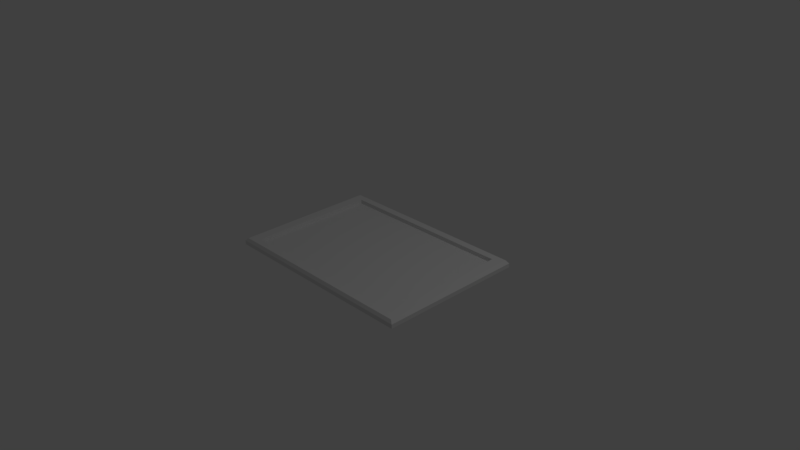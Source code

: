 # Source: bigFrame.blend  (saved by Blender 2.77.0; exported with 4.5.12 LTS)
import bpy
from mathutils import Matrix  # noqa: F401  (used for matrix-valued properties, if any)

bpy.ops.wm.read_factory_settings(use_empty=True)
scene = bpy.context.scene
scene.name = 'Scene'

# ---- collections
col_collection_1 = bpy.data.collections.new('Collection 1'); scene.collection.children.link(col_collection_1)

# ---- materials (node trees are filled in below, after node groups)
mat_material = bpy.data.materials.new('Material')
mat_material.alpha_threshold = 0.0
mat_material.use_transparent_shadow = False
mat_material.roughness = 0.5
mat_material.line_color = (0.0, 0.0, 0.0, 1.0)

# ---- material node trees

# ---- world
world_world = bpy.data.worlds.new('World'); scene.world = world_world
world_world.color = (0.05088, 0.05088, 0.05088)
world_world.use_sun_shadow = False
world_world.sun_shadow_jitter_overblur = 0.0
world_world.cycles.sampling_method = 'MANUAL'

# ---- cameras
cam_camera = bpy.data.cameras.new('Camera')
cam_camera.clip_end = 100.0
cam_camera.lens = 35.0
cam_camera.sensor_width = 32.0
cam_camera.sensor_height = 18.0
cam_camera.ortho_scale = 7.314
cam_camera.dof.focus_distance = 0.0
cam_camera.dof.aperture_fstop = 128.0

# ---- lights
light_lamp = bpy.data.lights.new('Lamp', 'POINT')
light_lamp.transmission_factor = 0.0
light_lamp.cutoff_distance = 30.0
light_lamp.energy = 100.0
light_lamp.shadow_buffer_clip_start = 1.001
light_lamp.shadow_soft_size = 0.1
light_lamp.shadow_maximum_resolution = 0.006
light_lamp.use_absolute_resolution = True

# ---- meshes
me_cube = bpy.data.meshes.new('Cube')
me_cube.from_pydata([(1.419, 1.0, 0.01967), (1.419, -1.0, 0.01967), (-1.419, -1.0, 0.01967), (-1.419, 1.0, 0.01967), (1.419, 1.0, -0.01967), (1.419, -1.0, -0.01967), (-1.419, -1.0, -0.01967), (-1.419, 1.0, -0.01967), (1.419, -5.96e-08, 0.01967), (2.538e-07, 1.0, 0.01967), (0.0, -1.0, 0.01967), (-1.419, 2.98e-07, 0.01967), (8.459e-08, 1.192e-07, 0.01967), (1.419, -0.5, 0.01967), (-0.7096, 1.0, 0.01967), (-0.7096, -1.0, 0.01967), (-1.419, 0.5, 0.01967), (1.419, 0.5, 0.01967), (0.7096, 1.0, 0.01967), (0.7096, -1.0, 0.01967), (-1.419, -0.5, 0.01967), (-0.7096, 2.086e-07, 0.01967), (0.7096, 2.98e-08, 0.01967), (1.692e-07, 0.5, 0.01967), (4.229e-08, -0.5, 0.01967), (0.7096, -0.5, 0.01967), (0.7096, 0.5, 0.01967), (-0.7096, 0.5, 0.01967), (-0.7096, -0.5, 0.01967), (1.419, -0.75, 0.01967), (-1.064, 1.0, 0.01967), (-1.064, -1.0, 0.01967), (-1.419, 0.75, 0.01967), (1.419, 0.25, 0.01967), (0.3548, 1.0, 0.01967), (0.3548, -1.0, 0.01967), (-1.419, -0.25, 0.01967), (-1.064, 2.533e-07, 0.01967), (0.3548, 7.451e-08, 0.01967), (2.115e-07, 0.75, 0.01967), (6.344e-08, -0.25, 0.01967), (1.419, -0.25, 0.01967), (-0.3548, 1.0, 0.01967), (-0.3548, -1.0, 0.01967), (-1.419, 0.25, 0.01967), (1.419, 0.75, 0.01967), (1.064, 1.0, 0.01967), (1.064, -1.0, 0.01967), (-1.419, -0.75, 0.01967), (-0.3548, 1.639e-07, 0.01967), (1.064, -1.49e-08, 0.01967), (1.269e-07, 0.25, 0.01967), (2.115e-08, -0.75, 0.01967), (0.3548, -0.5, 0.01967), (1.064, -0.5, 0.01967), (0.7096, -0.25, 0.01967), (0.7096, -0.75, 0.01967), (0.3548, 0.5, 0.01967), (1.064, 0.5, 0.01967), (0.7096, 0.75, 0.01967), (0.7096, 0.25, 0.01967), (-1.064, 0.5, 0.01967), (-0.3548, 0.5, 0.01967), (-0.7096, 0.75, 0.01967), (-0.7096, 0.25, 0.01967), (-1.064, -0.5, 0.01967), (-0.3548, -0.5, 0.01967), (-0.7096, -0.25, 0.01967), (-0.7096, -0.75, 0.01967), (-0.3548, -0.75, 0.01967), (-0.3548, -0.25, 0.01967), (-1.064, -0.25, 0.01967), (-0.3548, 0.25, 0.01967), (-0.3548, 0.75, 0.01967), (-1.064, 0.75, 0.01967), (1.064, 0.25, 0.01967), (1.064, 0.75, 0.01967), (0.3548, 0.75, 0.01967), (1.064, -0.75, 0.01967), (1.064, -0.25, 0.01967), (0.3548, -0.25, 0.01967), (0.3548, -0.75, 0.01967), (0.3548, 0.25, 0.01967), (-1.064, 0.25, 0.01967), (-1.064, -0.75, 0.01967), (1.419, -0.875, 0.01967), (-1.242, 1.0, 0.01967), (-1.242, -1.0, 0.01967), (-1.419, 0.875, 0.01967), (1.419, 0.125, 0.01967), (0.1774, 1.0, 0.01967), (0.1774, -1.0, 0.01967), (-1.419, -0.125, 0.01967), (-1.242, 2.757e-07, 0.01967), (0.1774, 9.686e-08, 0.01967), (2.326e-07, 0.875, 0.01967), (7.401e-08, -0.125, 0.01967), (1.419, -0.375, 0.01967), (-0.5322, 1.0, 0.01967), (-0.5322, -1.0, 0.01967), (-1.419, 0.375, 0.01967), (1.419, 0.625, 0.01967), (0.887, 1.0, 0.01967), (0.887, -1.0, 0.01967), (-1.419, -0.625, 0.01967), (-0.5322, 1.863e-07, 0.01967), (0.887, 7.451e-09, 0.01967), (1.48e-07, 0.375, 0.01967), (3.172e-08, -0.625, 0.01967), (0.1774, -0.5, 0.01967), (0.887, -0.5, 0.01967), (0.7096, -0.125, 0.01967), (0.7096, -0.625, 0.01967), (0.1774, 0.5, 0.01967), (0.887, 0.5, 0.01967), (0.7096, 0.875, 0.01967), (0.7096, 0.375, 0.01967), (-1.242, 0.5, 0.01967), (-0.5322, 0.5, 0.01967), (-0.7096, 0.875, 0.01967), (-0.7096, 0.375, 0.01967), (-1.242, -0.5, 0.01967), (-0.5322, -0.5, 0.01967), (-0.7096, -0.125, 0.01967), (-0.7096, -0.625, 0.01967), (1.419, -0.625, 0.01967), (-0.887, 1.0, 0.01967), (-0.887, -1.0, 0.01967), (-1.419, 0.625, 0.01967), (1.419, 0.375, 0.01967), (0.5322, 1.0, 0.01967), (0.5322, -1.0, 0.01967), (-1.419, -0.375, 0.01967), (-0.887, 2.31e-07, 0.01967), (0.5322, 5.215e-08, 0.01967), (1.903e-07, 0.625, 0.01967), (5.287e-08, -0.375, 0.01967), (1.419, -0.125, 0.01967), (-0.1774, 1.0, 0.01967), (-0.1774, -1.0, 0.01967), (-1.419, 0.125, 0.01967), (1.419, 0.875, 0.01967), (1.242, 1.0, 0.01967), (1.242, -1.0, 0.01967), (-1.419, -0.875, 0.01967), (-0.1774, 1.416e-07, 0.01967), (1.242, -3.725e-08, 0.01967), (1.057e-07, 0.125, 0.01967), (1.057e-08, -0.875, 0.01967), (0.5322, -0.5, 0.01967), (1.242, -0.5, 0.01967), (0.7096, -0.375, 0.01967), (0.7096, -0.875, 0.01967), (0.5322, 0.5, 0.01967), (1.242, 0.5, 0.01967), (0.7096, 0.625, 0.01967), (0.7096, 0.125, 0.01967), (-0.887, 0.5, 0.01967), (-0.1774, 0.5, 0.01967), (-0.7096, 0.625, 0.01967), (-0.7096, 0.125, 0.01967), (-0.887, -0.5, 0.01967), (-0.1774, -0.5, 0.01967), (-0.7096, -0.375, 0.01967), (-0.7096, -0.875, 0.01967), (-0.5322, -0.75, 0.01967), (-0.1774, -0.75, 0.01967), (-0.3548, -0.625, 0.01967), (-0.3548, -0.875, 0.01967), (-0.5322, -0.25, 0.01967), (-0.1774, -0.25, 0.01967), (-0.3548, -0.125, 0.01967), (-0.3548, -0.375, 0.01967), (-1.242, -0.25, 0.01967), (-0.887, -0.25, 0.01967), (-1.064, -0.125, 0.01967), (-1.064, -0.375, 0.01967), (-0.5322, 0.25, 0.01967), (-0.1774, 0.25, 0.01967), (-0.3548, 0.375, 0.01967), (-0.3548, 0.125, 0.01967), (-0.5322, 0.75, 0.01967), (-0.1774, 0.75, 0.01967), (-0.3548, 0.875, 0.01967), (-0.3548, 0.625, 0.01967), (-1.242, 0.75, 0.01967), (-0.887, 0.75, 0.01967), (-1.064, 0.875, 0.01967), (-1.064, 0.625, 0.01967), (0.887, 0.25, 0.01967), (1.242, 0.25, 0.01967), (1.064, 0.375, 0.01967), (1.064, 0.125, 0.01967), (0.887, 0.75, 0.01967), (1.242, 0.75, 0.01967), (1.064, 0.875, 0.01967), (1.064, 0.625, 0.01967), (0.1774, 0.75, 0.01967), (0.5322, 0.75, 0.01967), (0.3548, 0.875, 0.01967), (0.3548, 0.625, 0.01967), (0.887, -0.75, 0.01967), (1.242, -0.75, 0.01967), (1.064, -0.625, 0.01967), (1.064, -0.875, 0.01967), (0.887, -0.25, 0.01967), (1.242, -0.25, 0.01967), (1.064, -0.125, 0.01967), (1.064, -0.375, 0.01967), (0.1774, -0.25, 0.01967), (0.5322, -0.25, 0.01967), (0.3548, -0.125, 0.01967), (0.3548, -0.375, 0.01967), (0.1774, -0.75, 0.01967), (0.5322, -0.75, 0.01967), (0.3548, -0.625, 0.01967), (0.3548, -0.875, 0.01967), (0.1774, 0.25, 0.01967), (0.5322, 0.25, 0.01967), (0.3548, 0.375, 0.01967), (0.3548, 0.125, 0.01967), (-1.242, 0.25, 0.01967), (-0.887, 0.25, 0.01967), (-1.064, 0.375, 0.01967), (-1.064, 0.125, 0.01967), (-1.242, -0.75, 0.01967), (-0.887, -0.75, 0.01967), (-1.064, -0.625, 0.01967), (-1.064, -0.875, 0.01967), (-0.887, -0.875, 0.01967), (-0.887, -0.625, 0.01967), (-1.242, -0.625, 0.01967), (-0.887, 0.125, 0.01967), (-0.887, 0.375, 0.01967), (-1.242, 0.375, 0.01967), (0.5322, 0.125, 0.01967), (0.5322, 0.375, 0.01967), (0.1774, 0.375, 0.01967), (0.5322, -0.875, 0.01967), (0.5322, -0.625, 0.01967), (0.1774, -0.625, 0.01967), (0.5322, -0.375, 0.01967), (0.5322, -0.125, 0.01967), (0.1774, -0.125, 0.01967), (1.242, -0.375, 0.01967), (1.242, -0.125, 0.01967), (0.887, -0.125, 0.01967), (1.242, -0.875, 0.01967), (1.242, -0.625, 0.01967), (0.887, -0.625, 0.01967), (0.5322, 0.625, 0.01967), (0.5322, 0.875, 0.01967), (0.1774, 0.875, 0.01967), (1.242, 0.625, 0.01967), (1.242, 0.875, 0.01967), (0.887, 0.875, 0.01967), (1.242, 0.125, 0.01967), (1.242, 0.375, 0.01967), (0.887, 0.375, 0.01967), (-0.887, 0.625, 0.01967), (-0.887, 0.875, 0.01967), (-1.242, 0.875, 0.01967), (-0.1774, 0.625, 0.01967), (-0.1774, 0.875, 0.01967), (-0.5322, 0.875, 0.01967), (-0.1774, 0.125, 0.01967), (-0.1774, 0.375, 0.01967), (-0.5322, 0.375, 0.01967), (-0.887, -0.375, 0.01967), (-0.887, -0.125, 0.01967), (-1.242, -0.125, 0.01967), (-0.1774, -0.375, 0.01967), (-0.1774, -0.125, 0.01967), (-0.5322, -0.125, 0.01967), (-0.1774, -0.875, 0.01967), (-0.1774, -0.625, 0.01967), (-0.5322, -0.625, 0.01967), (-0.5322, -0.875, 0.01967), (-0.5322, -0.375, 0.01967), (-1.242, -0.375, 0.01967), (-0.5322, 0.125, 0.01967), (-0.5322, 0.625, 0.01967), (-1.242, 0.625, 0.01967), (0.887, 0.125, 0.01967), (0.887, 0.625, 0.01967), (0.1774, 0.625, 0.01967), (0.887, -0.875, 0.01967), (0.887, -0.375, 0.01967), (0.1774, -0.375, 0.01967), (0.1774, -0.875, 0.01967), (0.1774, 0.125, 0.01967), (-1.242, 0.125, 0.01967), (-1.242, -0.875, 0.01967), (1.382, -0.901, 0.07469), (1.382, -0.849, 0.07469), (1.419, -0.875, 0.03544), (1.382, -0.974, 0.07469), (1.419, -1.0, 0.03544), (-1.279, 0.974, 0.07469), (-1.242, 1.0, 0.03544), (-1.205, 0.974, 0.07469), (-1.382, 0.974, 0.07469), (-1.419, 1.0, 0.03544), (-1.279, -0.974, 0.07469), (-1.205, -0.974, 0.07469), (-1.242, -1.0, 0.03544), (-1.382, -0.974, 0.07469), (-1.419, -1.0, 0.03544), (-1.382, 0.901, 0.07469), (-1.382, 0.849, 0.07469), (-1.419, 0.875, 0.03544), (1.382, 0.09902, 0.07469), (1.382, 0.151, 0.07469), (1.419, 0.125, 0.03544), (1.382, 0.02598, 0.07469), (1.419, -5.96e-08, 0.03544), (1.382, -0.02598, 0.07469), (0.1405, 0.974, 0.07469), (0.1774, 1.0, 0.03544), (0.2143, 0.974, 0.07469), (0.03687, 0.974, 0.07469), (-0.03687, 0.974, 0.07469), (2.538e-07, 1.0, 0.03544), (0.1405, -0.974, 0.07469), (0.2143, -0.974, 0.07469), (0.1774, -1.0, 0.03544), (0.03687, -0.974, 0.07469), (0.0, -1.0, 0.03544), (-0.03687, -0.974, 0.07469), (-1.382, -0.09902, 0.07469), (-1.382, -0.151, 0.07469), (-1.419, -0.125, 0.03544), (-1.382, -0.02598, 0.07469), (-1.419, 2.98e-07, 0.03544), (-1.382, 0.02598, 0.07469), (-1.279, 0.02598, 0.07469), (-1.242, 2.757e-07, 0.07418), (-1.279, -0.02598, 0.07469), (-0.03687, 0.901, 0.07469), (0.03687, 0.901, 0.07469), (2.326e-07, 0.875, 0.07418), (1.382, -0.401, 0.07469), (1.382, -0.349, 0.07469), (1.419, -0.375, 0.03544), (1.419, -0.5, 0.03544), (1.382, -0.526, 0.07469), (1.382, -0.474, 0.07469), (-0.5322, 1.0, 0.03544), (-0.4953, 0.974, 0.07469), (-0.569, 0.974, 0.07469), (-0.6727, 0.974, 0.07469), (-0.7464, 0.974, 0.07469), (-0.7096, 1.0, 0.03544), (-0.569, -0.974, 0.07469), (-0.4953, -0.974, 0.07469), (-0.5322, -1.0, 0.03544), (-0.7096, -1.0, 0.03544), (-0.7464, -0.974, 0.07469), (-0.6727, -0.974, 0.07469), (-1.382, 0.401, 0.07469), (-1.382, 0.349, 0.07469), (-1.419, 0.375, 0.03544), (-1.419, 0.5, 0.03544), (-1.382, 0.526, 0.07469), (-1.382, 0.474, 0.07469), (1.382, 0.599, 0.07469), (1.382, 0.651, 0.07469), (1.419, 0.625, 0.03544), (1.419, 0.5, 0.03544), (1.382, 0.474, 0.07469), (1.382, 0.526, 0.07469), (0.887, 1.0, 0.03544), (0.9238, 0.974, 0.07469), (0.8501, 0.974, 0.07469), (0.7464, 0.974, 0.07469), (0.6727, 0.974, 0.07469), (0.7096, 1.0, 0.03544), (0.8501, -0.974, 0.07469), (0.9238, -0.974, 0.07469), (0.887, -1.0, 0.03644), (0.7096, -1.0, 0.03644), (0.6727, -0.974, 0.07469), (0.7464, -0.974, 0.07469), (-1.382, -0.599, 0.07469), (-1.382, -0.651, 0.07469), (-1.419, -0.625, 0.03544), (-1.419, -0.5, 0.03544), (-1.382, -0.474, 0.07469), (-1.382, -0.526, 0.07469), (0.7464, 0.901, 0.07469), (0.7096, 0.875, 0.07418), (0.6727, 0.901, 0.07469), (-1.279, 0.526, 0.07469), (-1.242, 0.5, 0.07418), (-1.279, 0.474, 0.07469), (-0.6727, 0.901, 0.07469), (-0.7096, 0.875, 0.07418), (-0.7464, 0.901, 0.07469), (-1.279, -0.474, 0.07469), (-1.242, -0.5, 0.07418), (-1.279, -0.526, 0.07469), (1.382, -0.651, 0.07469), (1.382, -0.599, 0.07469), (1.419, -0.625, 0.03544), (1.382, -0.724, 0.07469), (1.419, -0.75, 0.03544), (1.382, -0.776, 0.07469), (-0.9238, 0.974, 0.07469), (-0.887, 1.0, 0.03544), (-0.8501, 0.974, 0.07469), (-1.027, 0.974, 0.07469), (-1.101, 0.974, 0.07469), (-1.064, 1.0, 0.03544), (-0.9238, -0.974, 0.07469), (-0.8501, -0.974, 0.07469), (-0.887, -1.0, 0.03544), (-1.027, -0.974, 0.07469), (-1.064, -1.0, 0.03544), (-1.101, -0.974, 0.07469), (-1.382, 0.651, 0.07469), (-1.382, 0.599, 0.07469), (-1.419, 0.625, 0.03544), (-1.382, 0.724, 0.07469), (-1.419, 0.75, 0.03544), (-1.382, 0.776, 0.07469), (1.382, 0.349, 0.07469), (1.382, 0.401, 0.07469), (1.419, 0.375, 0.03544), (1.382, 0.276, 0.07469), (1.419, 0.25, 0.03544), (1.382, 0.224, 0.07469), (0.4953, 0.974, 0.07469), (0.5322, 1.0, 0.03544), (0.569, 0.974, 0.07469), (0.3917, 0.974, 0.07469), (0.3179, 0.974, 0.07469), (0.3548, 1.0, 0.03544), (0.4953, -0.974, 0.07469), (0.569, -0.974, 0.07469), (0.5322, -1.0, 0.03644), (0.3917, -0.974, 0.07469), (0.3548, -1.0, 0.03544), (0.3179, -0.974, 0.07469), (-1.382, -0.349, 0.07469), (-1.382, -0.401, 0.07469), (-1.419, -0.375, 0.03544), (-1.382, -0.276, 0.07469), (-1.419, -0.25, 0.03544), (-1.382, -0.224, 0.07469), (1.382, -0.151, 0.07469), (1.382, -0.09902, 0.07469), (1.419, -0.125, 0.03544), (1.419, -0.25, 0.03544), (1.382, -0.276, 0.07469), (1.382, -0.224, 0.07469), (-0.2143, 0.974, 0.07469), (-0.1774, 1.0, 0.03544), (-0.1405, 0.974, 0.07469), (-0.3179, 0.974, 0.07469), (-0.3917, 0.974, 0.07469), (-0.3548, 1.0, 0.03544), (-0.2143, -0.974, 0.07469), (-0.1405, -0.974, 0.07469), (-0.1774, -1.0, 0.03544), (-0.3548, -1.0, 0.03544), (-0.3917, -0.974, 0.07469), (-0.3179, -0.974, 0.07469), (-1.382, 0.151, 0.07469), (-1.382, 0.09902, 0.07469), (-1.419, 0.125, 0.03544), (-1.419, 0.25, 0.03544), (-1.382, 0.276, 0.07469), (-1.382, 0.224, 0.07469), (1.382, 0.849, 0.07469), (1.382, 0.901, 0.07469), (1.419, 0.875, 0.03544), (1.419, 0.75, 0.03544), (1.382, 0.724, 0.07469), (1.382, 0.776, 0.07469), (1.205, 0.974, 0.07469), (1.242, 1.0, 0.03544), (1.279, 0.974, 0.07469), (1.101, 0.974, 0.07469), (1.027, 0.974, 0.07469), (1.064, 1.0, 0.03544), (1.205, -0.974, 0.07469), (1.279, -0.974, 0.07469), (1.242, -1.0, 0.03644), (1.064, -1.0, 0.03644), (1.027, -0.974, 0.07469), (1.101, -0.974, 0.07469), (-1.382, -0.849, 0.07469), (-1.382, -0.901, 0.07469), (-1.419, -0.875, 0.03544), (-1.419, -0.75, 0.03544), (-1.382, -0.724, 0.07469), (-1.382, -0.776, 0.07469), (-1.279, -0.276, 0.07469), (-1.279, -0.224, 0.07469), (-1.242, -0.25, 0.07418), (-0.3917, 0.901, 0.07469), (-0.3179, 0.901, 0.07469), (-0.3548, 0.875, 0.07418), (-1.279, 0.724, 0.07469), (-1.279, 0.776, 0.07469), (-1.242, 0.75, 0.07418), (-1.101, 0.901, 0.07469), (-1.027, 0.901, 0.07469), (-1.064, 0.875, 0.07418), (1.027, 0.901, 0.07469), (1.101, 0.901, 0.07469), (1.064, 0.875, 0.07418), (0.3179, 0.901, 0.07469), (0.3917, 0.901, 0.07469), (0.3548, 0.875, 0.07418), (-1.279, 0.224, 0.07469), (-1.279, 0.276, 0.07469), (-1.242, 0.25, 0.07418), (-1.279, -0.776, 0.07469), (-1.279, -0.724, 0.07469), (-1.242, -0.75, 0.07418), (1.382, 0.974, 0.07469), (1.419, 1.0, 0.03544), (1.279, 0.02598, 0.07469), (1.279, -0.02598, 0.07469), (1.242, -3.725e-08, 0.07418), (0.03687, -0.901, 0.07469), (-0.03687, -0.901, 0.07469), (1.057e-08, -0.875, 0.07418), (1.279, -0.526, 0.07469), (1.242, -0.5, 0.07418), (1.279, -0.474, 0.07469), (0.7464, -0.901, 0.07469), (0.6727, -0.901, 0.07469), (0.7096, -0.875, 0.07418), (1.279, 0.474, 0.07469), (1.242, 0.5, 0.07418), (1.279, 0.526, 0.07469), (-0.6727, -0.901, 0.07469), (-0.7464, -0.901, 0.07469), (-0.7096, -0.875, 0.07418), (-0.3917, -0.901, 0.07469), (-0.3548, -0.875, 0.07418), (-0.3179, -0.901, 0.07469), (1.279, 0.276, 0.07469), (1.279, 0.224, 0.07469), (1.242, 0.25, 0.07418), (1.279, 0.776, 0.07469), (1.279, 0.724, 0.07469), (1.242, 0.75, 0.07418), (1.279, -0.724, 0.07469), (1.279, -0.776, 0.07469), (1.242, -0.75, 0.07418), (1.027, -0.901, 0.07469), (1.064, -0.875, 0.07418), (1.101, -0.901, 0.07469), (1.279, -0.224, 0.07469), (1.279, -0.276, 0.07469), (1.242, -0.25, 0.07418), (0.3179, -0.901, 0.07469), (0.3548, -0.875, 0.07418), (0.3917, -0.901, 0.07469), (-1.101, -0.901, 0.07469), (-1.064, -0.875, 0.07418), (-1.027, -0.901, 0.07469), (-0.887, -0.875, 0.07418), (-0.8501, -0.901, 0.07469), (-0.9238, -0.901, 0.07469), (-1.279, -0.651, 0.07469), (-1.279, -0.599, 0.07469), (-1.242, -0.625, 0.07418), (-1.279, 0.349, 0.07469), (-1.279, 0.401, 0.07469), (-1.242, 0.375, 0.07418), (0.5322, -0.875, 0.07418), (0.569, -0.901, 0.07469), (0.4953, -0.901, 0.07469), (1.279, -0.401, 0.07469), (1.242, -0.375, 0.07418), (1.279, -0.349, 0.07469), (1.279, -0.151, 0.07469), (1.242, -0.125, 0.07418), (1.279, -0.09902, 0.07469), (1.205, -0.901, 0.07469), (1.242, -0.875, 0.07418), (1.279, -0.849, 0.07469), (1.279, -0.901, 0.07469), (1.279, -0.651, 0.07469), (1.242, -0.625, 0.07418), (1.279, -0.599, 0.07469), (0.4953, 0.901, 0.07469), (0.569, 0.901, 0.07469), (0.5322, 0.875, 0.07418), (0.1405, 0.901, 0.07469), (0.2143, 0.901, 0.07469), (0.1774, 0.875, 0.07418), (1.279, 0.599, 0.07469), (1.242, 0.625, 0.07418), (1.279, 0.651, 0.07469), (1.205, 0.901, 0.07469), (1.279, 0.901, 0.07469), (1.279, 0.849, 0.07469), (1.242, 0.875, 0.07418), (0.8501, 0.901, 0.07469), (0.9238, 0.901, 0.07469), (0.887, 0.875, 0.07418), (1.279, 0.09902, 0.07469), (1.242, 0.125, 0.07418), (1.279, 0.151, 0.07469), (1.279, 0.349, 0.07469), (1.242, 0.375, 0.07418), (1.279, 0.401, 0.07469), (-0.9238, 0.901, 0.07469), (-0.8501, 0.901, 0.07469), (-0.887, 0.875, 0.07418), (-1.279, 0.849, 0.07469), (-1.279, 0.901, 0.07469), (-1.205, 0.901, 0.07469), (-1.242, 0.875, 0.07418), (-0.2143, 0.901, 0.07469), (-0.1405, 0.901, 0.07469), (-0.1774, 0.875, 0.07418), (-0.569, 0.901, 0.07469), (-0.4953, 0.901, 0.07469), (-0.5322, 0.875, 0.07418), (-1.279, -0.151, 0.07469), (-1.279, -0.09902, 0.07469), (-1.242, -0.125, 0.07418), (-0.1774, -0.875, 0.07418), (-0.1405, -0.901, 0.07469), (-0.2143, -0.901, 0.07469), (-0.5322, -0.875, 0.07418), (-0.4953, -0.901, 0.07469), (-0.569, -0.901, 0.07469), (-1.279, -0.401, 0.07469), (-1.279, -0.349, 0.07469), (-1.242, -0.375, 0.07418), (-1.279, 0.599, 0.07469), (-1.279, 0.651, 0.07469), (-1.242, 0.625, 0.07418), (0.887, -0.875, 0.07418), (0.9238, -0.901, 0.07469), (0.8501, -0.901, 0.07469), (0.1774, -0.875, 0.07418), (0.2143, -0.901, 0.07469), (0.1405, -0.901, 0.07469), (-1.279, 0.09902, 0.07469), (-1.279, 0.151, 0.07469), (-1.242, 0.125, 0.07418), (-1.279, -0.901, 0.07469), (-1.279, -0.849, 0.07469), (-1.242, -0.875, 0.07418), (-1.205, -0.901, 0.07469)], [], [(571, 516, 471, 360), (4, 7, 6, 5), (0, 4, 5, 1, 85, 29, 125, 13, 97, 41, 137, 8, 89, 33, 129, 17, 101, 45, 141), (1, 5, 6, 2, 87, 31, 127, 15, 99, 43, 139, 10, 91, 35, 131, 19, 103, 47, 143), (2, 6, 7, 3, 88, 32, 128, 16, 100, 44, 140, 11, 92, 36, 132, 20, 104, 48, 144), (4, 0, 142, 46, 102, 18, 130, 34, 90, 9, 138, 42, 98, 14, 126, 30, 86, 3, 7), (473, 478, 547, 601), (290, 94, 12, 147), (311, 314, 523, 606), (288, 109, 24, 136), (287, 110, 25, 151), (541, 465, 354, 632), (285, 113, 23, 135), (284, 114, 26, 155), (283, 106, 22, 156), (515, 647, 467, 472), (281, 118, 27, 159), (280, 105, 21, 160), (206, 245, 581, 558), (278, 122, 28, 163), (351, 397, 613, 409), (276, 165, 68, 124), (275, 166, 69, 167), (221, 291, 648, 517), (273, 169, 67, 123), (272, 170, 70, 171), (271, 162, 66, 172), (630, 461, 466, 543), (269, 174, 71, 175), (268, 161, 65, 176), (267, 177, 64, 120), (266, 178, 72, 179), (265, 145, 49, 180), (264, 181, 63, 119), (263, 182, 73, 183), (262, 158, 62, 184), (202, 248, 588, 552), (260, 186, 74, 187), (259, 157, 61, 188), (258, 189, 60, 116), (257, 190, 75, 191), (256, 146, 50, 192), (255, 193, 59, 115), (254, 194, 76, 195), (253, 154, 58, 196), (252, 197, 39, 95), (251, 198, 77, 199), (250, 153, 57, 200), (249, 201, 56, 112), (248, 202, 78, 203), (154, 253, 597, 536), (246, 205, 55, 111), (245, 206, 79, 207), (244, 150, 54, 208), (243, 209, 40, 96), (242, 210, 80, 211), (241, 149, 53, 212), (240, 213, 52, 108), (239, 214, 81, 215), (121, 231, 570, 399), (237, 217, 51, 107), (236, 218, 82, 219), (235, 134, 38, 220), (453, 342, 579, 557), (233, 222, 83, 223), (232, 133, 37, 224), (282, 117, 393, 639), (230, 226, 84, 227), (455, 619, 501, 458), (226, 229, 228, 84), (68, 164, 229, 226), (187, 261, 618, 508), (161, 230, 227, 65), (28, 124, 230, 161), (124, 68, 226, 230), (449, 454, 556, 580), (65, 227, 231, 121), (227, 84, 225, 231), (222, 232, 224, 83), (64, 160, 232, 222), (160, 21, 133, 232), (157, 233, 223, 61), (27, 120, 233, 157), (120, 64, 222, 233), (286, 204, 554, 640), (61, 223, 234, 117), (223, 83, 221, 234), (218, 235, 220, 82), (60, 156, 235, 218), (156, 22, 134, 235), (153, 236, 219, 57), (26, 116, 236, 153), (116, 60, 218, 236), (113, 237, 107, 23), (57, 219, 237, 113), (219, 82, 217, 237), (214, 238, 216, 81), (56, 152, 238, 214), (32, 88, 310, 423), (149, 239, 215, 53), (25, 112, 239, 149), (112, 56, 214, 239), (109, 240, 108, 24), (53, 215, 240, 109), (215, 81, 213, 240), (210, 241, 212, 80), (55, 151, 241, 210), (151, 25, 149, 241), (134, 242, 211, 38), (22, 111, 242, 134), (111, 55, 210, 242), (94, 243, 96, 12), (38, 211, 243, 94), (211, 80, 209, 243), (206, 244, 208, 79), (87, 2, 307, 305), (625, 498, 448, 330), (146, 245, 207, 50), (86, 30, 412, 299), (559, 442, 324, 644), (106, 246, 111, 22), (50, 207, 246, 106), (207, 79, 205, 246), (202, 247, 204, 78), (497, 635, 443, 446), (46, 142, 480, 484), (150, 248, 203, 54), (244, 206, 558, 578), (649, 303, 306, 492), (110, 249, 112, 25), (54, 203, 249, 110), (203, 78, 201, 249), (198, 250, 200, 77), (59, 155, 250, 198), (155, 26, 153, 250), (9, 90, 318, 322), (576, 437, 440, 561), (115, 59, 198, 251), (521, 474, 600, 481), (274, 148, 528, 628), (199, 77, 197, 252), (194, 253, 196, 76), (430, 312, 608, 545), (431, 590, 513, 434), (646, 335, 334, 468), (411, 506, 617, 300), (615, 504, 424, 309), (425, 428, 544, 609), (527, 328, 462, 629), (195, 76, 193, 255), (190, 256, 192, 75), (263, 183, 502, 621), (293, 296, 486, 586), (154, 257, 191, 58), (256, 190, 546, 607), (562, 418, 304, 652), (114, 258, 116, 26), (58, 191, 258, 114), (191, 75, 189, 258), (186, 259, 188, 74), (63, 159, 259, 186), (159, 27, 157, 259), (503, 638, 419, 422), (91, 10, 327, 325), (119, 63, 186, 260), (291, 93, 336, 648), (248, 150, 530, 588), (187, 74, 185, 261), (182, 262, 184, 73), (39, 135, 262, 182), (135, 23, 158, 262), (229, 164, 540, 565), (3, 86, 299, 302), (95, 39, 182, 263), (146, 256, 607, 525), (567, 413, 416, 564), (183, 73, 181, 264), (178, 265, 180, 72), (51, 147, 265, 178), (147, 12, 145, 265), (158, 266, 179, 62), (23, 107, 266, 158), (107, 51, 178, 266), (118, 267, 120, 27), (62, 179, 267, 118), (179, 72, 177, 267), (174, 268, 176, 71), (67, 163, 268, 174), (163, 28, 161, 268), (133, 269, 175, 37), (21, 123, 269, 133), (123, 67, 174, 269), (316, 450, 582, 524), (37, 175, 270, 93), (175, 71, 173, 270), (170, 271, 172, 70), (40, 136, 271, 170), (136, 24, 162, 271), (145, 272, 171, 49), (12, 96, 272, 145), (96, 40, 170, 272), (105, 273, 123, 21), (49, 171, 273, 105), (171, 70, 169, 273), (166, 274, 168, 69), (52, 148, 274, 166), (289, 216, 560, 643), (162, 275, 167, 66), (24, 108, 275, 162), (108, 52, 166, 275), (122, 276, 124, 28), (66, 167, 276, 122), (167, 69, 165, 276), (165, 277, 164, 68), (69, 168, 277, 165), (406, 294, 585, 551), (169, 278, 163, 67), (70, 172, 278, 169), (172, 66, 122, 278), (279, 121, 399, 636), (71, 176, 279, 173), (176, 65, 121, 279), (177, 280, 160, 64), (72, 180, 280, 177), (180, 49, 105, 280), (181, 281, 159, 63), (73, 184, 281, 181), (184, 62, 118, 281), (407, 612, 507, 410), (74, 188, 282, 185), (188, 61, 117, 282), (189, 283, 156, 60), (75, 192, 283, 189), (192, 50, 106, 283), (193, 284, 155, 59), (76, 196, 284, 193), (196, 58, 114, 284), (197, 285, 135, 39), (77, 200, 285, 197), (200, 57, 113, 285), (201, 286, 152, 56), (78, 204, 286, 201), (264, 119, 396, 624), (205, 287, 151, 55), (79, 208, 287, 205), (208, 54, 110, 287), (209, 288, 136, 40), (80, 212, 288, 209), (212, 53, 109, 288), (213, 289, 148, 52), (81, 216, 289, 213), (401, 404, 550, 587), (217, 290, 147, 51), (82, 220, 290, 217), (220, 38, 94, 290), (261, 185, 505, 618), (83, 224, 291, 221), (224, 37, 93, 291), (245, 146, 525, 581), (84, 228, 292, 225), (253, 194, 549, 597), (31, 87, 305, 417), (93, 270, 627, 336), (35, 91, 325, 441), (47, 103, 379, 488), (16, 128, 421, 362), (20, 132, 445, 386), (43, 99, 355, 464), (140, 44, 470, 469), (11, 140, 469, 333), (89, 8, 315, 313), (144, 48, 494, 493), (132, 36, 447, 445), (100, 16, 362, 361), (104, 20, 386, 385), (128, 32, 423, 421), (15, 127, 415, 356), (48, 104, 385, 494), (44, 100, 361, 470), (19, 131, 439, 380), (97, 13, 344, 343), (41, 97, 343, 452), (90, 34, 436, 318), (42, 138, 456, 460), (1, 143, 487, 297), (29, 85, 295, 405), (13, 125, 403, 344), (30, 126, 408, 412), (131, 35, 441, 439), (130, 18, 376, 432), (321, 338, 620, 457), (317, 593, 339, 320), (101, 17, 368, 367), (45, 101, 367, 476), (143, 47, 488, 487), (142, 0, 522, 480), (0, 141, 475, 522), (102, 46, 484, 371), (373, 603, 389, 374), (8, 137, 451, 315), (33, 89, 313, 429), (17, 129, 427, 368), (34, 130, 432, 436), (127, 31, 417, 415), (126, 14, 352, 408), (88, 3, 302, 310), (298, 616, 308, 301), (139, 43, 464, 463), (138, 9, 322, 456), (98, 42, 460, 347), (349, 622, 395, 350), (36, 92, 331, 447), (92, 11, 333, 331), (99, 15, 356, 355), (137, 41, 452, 451), (129, 33, 429, 427), (103, 19, 380, 379), (10, 139, 463, 327), (141, 45, 476, 475), (173, 279, 636, 499), (2, 144, 493, 307), (435, 512, 594, 319), (190, 257, 610, 546), (479, 599, 510, 482), (477, 366, 598, 548), (254, 195, 511, 602), (645, 323, 326, 526), (238, 152, 534, 574), (148, 289, 643, 528), (583, 485, 490, 555), (375, 391, 591, 433), (337, 626, 329, 332), (204, 247, 584, 554), (518, 650, 491, 496), (553, 489, 378, 641), (260, 187, 508, 614), (568, 519, 495, 384), (345, 402, 589, 529), (183, 264, 624, 502), (459, 500, 623, 348), (341, 346, 531, 577), (150, 244, 578, 530), (539, 357, 414, 566), (216, 238, 574, 560), (637, 392, 363, 420), (292, 228, 563, 651), (369, 426, 611, 535), (199, 252, 595, 514), (152, 286, 640, 534), (119, 260, 614, 396), (483, 509, 604, 372), (117, 234, 573, 393), (277, 168, 542, 631), (185, 282, 639, 505), (533, 381, 438, 575), (168, 274, 628, 542), (634, 398, 387, 444), (95, 263, 621, 340), (234, 221, 517, 573), (225, 292, 651, 520), (252, 95, 340, 595), (194, 254, 602, 549), (228, 229, 565, 563), (257, 154, 536, 610), (270, 173, 499, 627), (231, 225, 520, 570), (195, 255, 605, 511), (125, 29, 405, 403), (14, 98, 347, 352), (633, 353, 358, 538), (247, 202, 552, 584), (394, 572, 359, 364), (164, 277, 631, 540), (115, 251, 592, 390), (365, 370, 537, 596), (251, 199, 514, 592), (18, 102, 371, 376), (642, 377, 382, 532), (400, 569, 383, 388), (255, 115, 390, 605), (293, 294, 295), (298, 299, 300), (303, 304, 305), (308, 309, 310), (311, 312, 313), (314, 315, 316), (317, 318, 319), (320, 321, 322), (323, 324, 325), (326, 327, 328), (329, 330, 331), (332, 333, 334), (335, 336, 337), (338, 339, 340), (341, 342, 343), (344, 345, 346), (347, 348, 349), (350, 351, 352), (353, 354, 355), (356, 357, 358), (359, 360, 361), (362, 363, 364), (365, 366, 367), (368, 369, 370), (371, 372, 373), (374, 375, 376), (377, 378, 379), (380, 381, 382), (383, 384, 385), (386, 387, 388), (389, 390, 391), (392, 393, 394), (395, 396, 397), (398, 399, 400), (401, 402, 403), (404, 405, 406), (407, 408, 409), (410, 411, 412), (413, 414, 415), (416, 417, 418), (419, 420, 421), (422, 423, 424), (425, 426, 427), (428, 429, 430), (431, 432, 433), (434, 435, 436), (437, 438, 439), (440, 441, 442), (443, 444, 445), (446, 447, 448), (449, 450, 451), (452, 453, 454), (455, 456, 457), (458, 459, 460), (461, 462, 463), (464, 465, 466), (467, 468, 469), (470, 471, 472), (473, 474, 475), (476, 477, 478), (479, 480, 481), (482, 483, 484), (485, 486, 487), (488, 489, 490), (491, 492, 493), (494, 495, 496), (497, 498, 499), (500, 501, 502), (503, 504, 505), (506, 507, 508), (509, 510, 511), (512, 513, 514), (515, 516, 517), (518, 519, 520), (523, 524, 525), (526, 527, 528), (529, 530, 531), (532, 533, 534), (535, 536, 537), (538, 539, 540), (541, 542, 543), (544, 545, 546), (547, 548, 549), (550, 551, 552), (553, 554, 555), (556, 557, 558), (559, 560, 561), (562, 563, 564), (565, 566, 567), (568, 569, 570), (571, 572, 573), (574, 575, 576), (577, 578, 579), (580, 581, 582), (583, 584, 585, 586), (587, 588, 589), (590, 591, 592), (593, 594, 595), (596, 597, 598), (599, 600, 601, 602), (603, 604, 605), (606, 607, 608), (609, 610, 611), (612, 613, 614), (615, 616, 617, 618), (619, 620, 621), (622, 623, 624), (625, 626, 627), (628, 629, 630), (631, 632, 633), (634, 635, 636), (637, 638, 639), (640, 641, 642), (643, 644, 645), (646, 647, 648), (649, 650, 651, 652), (295, 297, 296, 293), (298, 301, 302, 299), (305, 307, 306, 303), (310, 302, 301, 308), (313, 315, 314, 311), (317, 320, 322, 318), (325, 327, 326, 323), (331, 333, 332, 329), (337, 332, 334, 335), (338, 321, 320, 339), (343, 344, 346, 341), (349, 350, 352, 347), (355, 356, 358, 353), (361, 362, 364, 359), (367, 368, 370, 365), (373, 374, 376, 371), (379, 380, 382, 377), (385, 386, 388, 383), (391, 375, 374, 389), (394, 364, 363, 392), (397, 351, 350, 395), (400, 388, 387, 398), (403, 405, 404, 401), (407, 410, 412, 408), (415, 417, 416, 413), (421, 423, 422, 419), (427, 429, 428, 425), (431, 434, 436, 432), (439, 441, 440, 437), (445, 447, 446, 443), (451, 452, 454, 449), (455, 458, 460, 456), (463, 464, 466, 461), (469, 470, 472, 467), (475, 476, 478, 473), (479, 482, 484, 480), (487, 488, 490, 485), (493, 494, 496, 491), (497, 446, 448, 498), (500, 459, 458, 501), (503, 422, 424, 504), (506, 411, 410, 507), (509, 483, 482, 510), (512, 435, 434, 513), (515, 472, 471, 516), (518, 496, 495, 519), (405, 295, 294, 406), (411, 300, 299, 412), (417, 305, 304, 418), (423, 310, 309, 424), (429, 313, 312, 430), (435, 319, 318, 436), (441, 325, 324, 442), (447, 331, 330, 448), (452, 343, 342, 453), (459, 348, 347, 460), (464, 355, 354, 465), (470, 361, 360, 471), (476, 367, 366, 477), (483, 372, 371, 484), (488, 379, 378, 489), (494, 385, 384, 495), (344, 403, 402, 345), (351, 409, 408, 352), (356, 415, 414, 357), (362, 421, 420, 363), (368, 427, 426, 369), (375, 433, 432, 376), (380, 439, 438, 381), (386, 445, 444, 387), (315, 451, 450, 316), (321, 457, 456, 322), (327, 463, 462, 328), (333, 469, 468, 334), (522, 475, 474, 521), (521, 481, 480, 522), (297, 487, 486, 296), (307, 493, 492, 306), (316, 524, 523, 314), (328, 527, 526, 326), (345, 529, 531, 346), (381, 533, 532, 382), (369, 535, 537, 370), (357, 539, 538, 358), (465, 541, 543, 466), (430, 545, 544, 428), (477, 548, 547, 478), (406, 551, 550, 404), (489, 553, 555, 490), (453, 557, 556, 454), (442, 559, 561, 440), (418, 562, 564, 416), (567, 564, 563, 565), (539, 566, 565, 540), (413, 567, 566, 414), (568, 384, 383, 569), (569, 400, 399, 570), (519, 568, 570, 520), (571, 360, 359, 572), (572, 394, 393, 573), (516, 571, 573, 517), (576, 561, 560, 574), (533, 575, 574, 534), (437, 576, 575, 438), (341, 577, 579, 342), (578, 558, 557, 579), (530, 578, 577, 531), (449, 580, 582, 450), (581, 525, 524, 582), (558, 581, 580, 556), (583, 555, 554, 584), (293, 586, 585, 294), (584, 552, 551, 585), (485, 583, 586, 486), (401, 587, 589, 402), (588, 530, 529, 589), (552, 588, 587, 550), (592, 514, 513, 590), (390, 592, 591, 391), (590, 431, 433, 591), (595, 340, 339, 593), (514, 595, 594, 512), (593, 317, 319, 594), (365, 596, 598, 366), (597, 549, 548, 598), (536, 597, 596, 537), (602, 511, 510, 599), (473, 601, 600, 474), (599, 479, 481, 600), (549, 602, 601, 547), (605, 390, 389, 603), (511, 605, 604, 509), (603, 373, 372, 604), (311, 606, 608, 312), (607, 546, 545, 608), (525, 607, 606, 523), (425, 609, 611, 426), (610, 536, 535, 611), (546, 610, 609, 544), (614, 508, 507, 612), (396, 614, 613, 397), (612, 407, 409, 613), (615, 309, 308, 616), (508, 618, 617, 506), (616, 298, 300, 617), (504, 615, 618, 505), (621, 502, 501, 619), (340, 621, 620, 338), (619, 455, 457, 620), (624, 396, 395, 622), (502, 624, 623, 500), (622, 349, 348, 623), (625, 330, 329, 626), (626, 337, 336, 627), (498, 625, 627, 499), (630, 543, 542, 628), (527, 629, 628, 528), (461, 630, 629, 462), (633, 538, 540, 631), (541, 632, 631, 542), (353, 633, 632, 354), (634, 444, 443, 635), (635, 497, 499, 636), (398, 634, 636, 399), (637, 420, 419, 638), (638, 503, 505, 639), (392, 637, 639, 393), (642, 532, 534, 640), (553, 641, 640, 554), (377, 642, 641, 378), (645, 526, 528, 643), (559, 644, 643, 560), (323, 645, 644, 324), (646, 468, 467, 647), (647, 515, 517, 648), (335, 646, 648, 336), (649, 492, 491, 650), (562, 652, 651, 563), (650, 518, 520, 651), (303, 649, 652, 304), (85, 1, 297, 295)])
_uv = me_cube.uv_layers.new(name='UVMap')
_uv.uv.foreach_set('vector', [0.325, 0.03732, 0.3097, 0.0371, 0.3099, 0.01532, 0.3255, 0.01562, 0.5469, 0.9999, 0.0001405, 0.9999, 0.0001404, 0.6146, 0.5469, 0.6146, 0.4586, 0.6011, 0.4564, 0.6143, 0.1675, 0.607, 0.1664, 0.6024, 0.1861, 0.6001, 0.2046, 0.5995, 0.2222, 0.5993, 0.2389, 0.5993, 0.2549, 0.5995, 0.2707, 0.5999, 0.2863, 0.6004, 0.302, 0.6009, 0.3176, 0.6014, 0.3334, 0.6019, 0.3495, 0.6024, 0.3662, 0.6029, 0.3843, 0.6033, 0.4049, 0.6034, 0.429, 0.6032, 0.1664, 0.6024, 0.1584, 0.6079, 0.0001404, 0.0278, 0.01146, 0.02016, 0.01733, 0.0683, 0.02632, 0.1128, 0.03547, 0.1533, 0.04457, 0.1913, 0.05385, 0.2288, 0.06332, 0.2659, 0.07268, 0.302, 0.0821, 0.3379, 0.09167, 0.3735, 0.1014, 0.4086, 0.1113, 0.4429, 0.1218, 0.4763, 0.1326, 0.5088, 0.1438, 0.5408, 0.1548, 0.5724, 0.01146, 0.02016, 0.01055, 0.00157, 0.4713, 0.00157, 0.4703, 0.01351, 0.4402, 0.0078, 0.4124, 0.00523, 0.3852, 0.003369, 0.3582, 0.002056, 0.3314, 0.001149, 0.3046, 0.0005539, 0.2777, 0.000222, 0.2505, 0.0001404, 0.2232, 0.0003151, 0.1955, 0.0007775, 0.1674, 0.001585, 0.1387, 0.002807, 0.1092, 0.004547, 0.07866, 0.00687, 0.04638, 0.009597, 0.4697, 0.5993, 0.4586, 0.6011, 0.4642, 0.5595, 0.4678, 0.5212, 0.471, 0.485, 0.4736, 0.4501, 0.4757, 0.4158, 0.4773, 0.381, 0.4784, 0.3457, 0.4789, 0.3101, 0.479, 0.2745, 0.4786, 0.2386, 0.4779, 0.2025, 0.4768, 0.166, 0.4754, 0.1292, 0.4736, 0.09196, 0.4718, 0.05412, 0.4703, 0.01351, 0.4803, 0.01512, 0.4219, 0.5881, 0.4068, 0.59, 0.3999, 0.5704, 0.4182, 0.5639, 0.6732, 0.2735, 0.6491, 0.2735, 0.6491, 0.2394, 0.6732, 0.2394, 0.3144, 0.5925, 0.3054, 0.5922, 0.3056, 0.5793, 0.3146, 0.5795, 0.5769, 0.2735, 0.5528, 0.2735, 0.5528, 0.2394, 0.5769, 0.2394, 0.5769, 0.4102, 0.5528, 0.4102, 0.5528, 0.3761, 0.5769, 0.3761, 0.08931, 0.2516, 0.07426, 0.2553, 0.0688, 0.2337, 0.08399, 0.2301, 0.7695, 0.2735, 0.7455, 0.2735, 0.7455, 0.2394, 0.7695, 0.2394, 0.7695, 0.4102, 0.7455, 0.4102, 0.7455, 0.3761, 0.7695, 0.3761, 0.6732, 0.4102, 0.6491, 0.4102, 0.6491, 0.3761, 0.6732, 0.3761, 0.2988, 0.03701, 0.2833, 0.03695, 0.2833, 0.01503, 0.2989, 0.01516, 0.7695, 0.1368, 0.7455, 0.1368, 0.7455, 0.1027, 0.7695, 0.1027, 0.6732, 0.1368, 0.6491, 0.1368, 0.6491, 0.1027, 0.6732, 0.1027, 0.272, 0.5665, 0.2874, 0.5672, 0.2872, 0.574, 0.2717, 0.5733, 0.5769, 0.1368, 0.5528, 0.1368, 0.5528, 0.1027, 0.5769, 0.1027, 0.4637, 0.1592, 0.4488, 0.16, 0.4478, 0.1387, 0.4628, 0.1378, 0.5287, 0.1368, 0.5047, 0.1368, 0.5047, 0.1027, 0.5287, 0.1027, 0.5287, 0.2052, 0.5047, 0.2052, 0.5047, 0.171, 0.5287, 0.171, 0.3042, 0.05608, 0.2781, 0.05614, 0.2779, 0.04472, 0.3042, 0.04474, 0.6251, 0.1368, 0.601, 0.1368, 0.601, 0.1027, 0.6251, 0.1027, 0.6251, 0.2052, 0.601, 0.2052, 0.601, 0.171, 0.6251, 0.171, 0.5769, 0.2052, 0.5528, 0.2052, 0.5528, 0.171, 0.5769, 0.171, 0.09837, 0.288, 0.08352, 0.2916, 0.07809, 0.2704, 0.09305, 0.2668, 0.6251, 0.06849, 0.601, 0.06849, 0.601, 0.03431, 0.6251, 0.03431, 0.5769, 0.06849, 0.5528, 0.06849, 0.5528, 0.03431, 0.5769, 0.03431, 0.7214, 0.1368, 0.6973, 0.1368, 0.6973, 0.1027, 0.7214, 0.1027, 0.7214, 0.2052, 0.6973, 0.2052, 0.6973, 0.171, 0.7214, 0.171, 0.6732, 0.2052, 0.6491, 0.2052, 0.6491, 0.171, 0.6732, 0.171, 0.8177, 0.1368, 0.7936, 0.1368, 0.7936, 0.1027, 0.8177, 0.1027, 0.8177, 0.2052, 0.7936, 0.2052, 0.7936, 0.171, 0.8177, 0.171, 0.7695, 0.2052, 0.7455, 0.2052, 0.7455, 0.171, 0.7695, 0.171, 0.2098, 0.5601, 0.2254, 0.5626, 0.2244, 0.57, 0.2077, 0.5679, 0.8177, 0.06849, 0.7936, 0.06849, 0.7936, 0.03432, 0.8177, 0.03432, 0.7695, 0.06849, 0.7455, 0.06849, 0.7455, 0.03431, 0.7695, 0.03432, 0.7214, 0.4102, 0.6973, 0.4102, 0.6973, 0.3761, 0.7214, 0.3761, 0.7214, 0.4786, 0.6973, 0.4786, 0.6973, 0.4444, 0.7214, 0.4444, 0.6732, 0.4786, 0.6491, 0.4786, 0.6491, 0.4444, 0.6732, 0.4444, 0.8177, 0.4102, 0.7936, 0.4102, 0.7936, 0.3761, 0.8177, 0.3761, 0.8177, 0.4786, 0.7936, 0.4786, 0.7936, 0.4444, 0.8177, 0.4444, 0.7695, 0.4786, 0.7455, 0.4786, 0.7455, 0.4444, 0.7695, 0.4444, 0.8177, 0.2735, 0.7936, 0.2735, 0.7936, 0.2394, 0.8177, 0.2394, 0.8177, 0.3419, 0.7936, 0.3419, 0.7936, 0.3077, 0.8177, 0.3077, 0.7695, 0.3419, 0.7455, 0.3419, 0.7455, 0.3077, 0.7695, 0.3077, 0.5287, 0.4102, 0.5047, 0.4102, 0.5047, 0.3761, 0.5287, 0.3761, 0.5287, 0.4786, 0.5046, 0.4786, 0.5047, 0.4444, 0.5287, 0.4444, 0.3633, 0.5676, 0.3717, 0.5658, 0.3753, 0.5727, 0.3634, 0.5746, 0.6251, 0.4102, 0.601, 0.4102, 0.601, 0.3761, 0.6251, 0.3761, 0.6251, 0.4786, 0.601, 0.4786, 0.601, 0.4444, 0.6251, 0.4444, 0.5769, 0.4786, 0.5528, 0.4786, 0.5528, 0.4444, 0.5769, 0.4444, 0.6251, 0.2735, 0.601, 0.2735, 0.601, 0.2394, 0.6251, 0.2394, 0.6251, 0.3419, 0.601, 0.3419, 0.601, 0.3077, 0.6251, 0.3077, 0.5769, 0.3419, 0.5528, 0.3419, 0.5528, 0.3077, 0.5769, 0.3077, 0.5287, 0.2735, 0.5047, 0.2735, 0.5047, 0.2394, 0.5287, 0.2394, 0.5287, 0.3419, 0.5047, 0.3419, 0.5047, 0.3077, 0.5287, 0.3077, 0.145, 0.06123, 0.1182, 0.06378, 0.1162, 0.05205, 0.1436, 0.04946, 0.7214, 0.2735, 0.6973, 0.2735, 0.6973, 0.2394, 0.7214, 0.2394, 0.7214, 0.3419, 0.6973, 0.3419, 0.6973, 0.3077, 0.7214, 0.3077, 0.6732, 0.3419, 0.6491, 0.3419, 0.6491, 0.3077, 0.6732, 0.3077, 0.2677, 0.591, 0.2586, 0.5907, 0.2592, 0.5774, 0.2683, 0.5778, 0.7214, 0.06849, 0.6973, 0.06849, 0.6973, 0.03431, 0.7214, 0.03431, 0.6732, 0.06849, 0.6491, 0.06849, 0.6491, 0.03431, 0.6732, 0.03431, 0.3803, 0.05774, 0.3555, 0.05685, 0.356, 0.04573, 0.3813, 0.04687, 0.5287, 0.06849, 0.5047, 0.06849, 0.5047, 0.03431, 0.5287, 0.03431, 0.4666, 0.2675, 0.4521, 0.2678, 0.4517, 0.2469, 0.4663, 0.2465, 0.5047, 0.06849, 0.4806, 0.06849, 0.4806, 0.03431, 0.5047, 0.03431, 0.5047, 0.1027, 0.4806, 0.1027, 0.4806, 0.06849, 0.5047, 0.06849, 0.4286, 0.09636, 0.4256, 0.06102, 0.4331, 0.05545, 0.4397, 0.095, 0.5528, 0.06849, 0.5287, 0.06849, 0.5287, 0.03431, 0.5528, 0.03431, 0.5528, 0.1027, 0.5287, 0.1027, 0.5287, 0.06849, 0.5528, 0.06849, 0.5287, 0.1027, 0.5047, 0.1027, 0.5047, 0.06849, 0.5287, 0.06849, 0.2833, 0.5915, 0.2742, 0.5912, 0.2747, 0.5781, 0.2838, 0.5785, 0.5528, 0.03431, 0.5287, 0.03431, 0.5287, 0.0001404, 0.5528, 0.0001404, 0.5287, 0.03431, 0.5047, 0.03431, 0.5047, 0.0001404, 0.5287, 0.0001404, 0.6973, 0.06849, 0.6732, 0.06849, 0.6732, 0.03431, 0.6973, 0.03431, 0.6973, 0.1027, 0.6732, 0.1027, 0.6732, 0.06849, 0.6973, 0.06849, 0.6732, 0.1027, 0.6491, 0.1027, 0.6491, 0.06849, 0.6732, 0.06849, 0.7455, 0.06849, 0.7214, 0.06849, 0.7214, 0.03431, 0.7455, 0.03431, 0.7455, 0.1027, 0.7214, 0.1027, 0.7214, 0.06849, 0.7455, 0.06849, 0.7214, 0.1027, 0.6973, 0.1027, 0.6973, 0.06849, 0.7214, 0.06849, 0.1709, 0.4969, 0.1821, 0.5272, 0.1726, 0.5307, 0.1614, 0.4998, 0.7455, 0.03431, 0.7214, 0.03431, 0.7214, 0.0001407, 0.7455, 0.0001407, 0.7214, 0.03431, 0.6973, 0.03431, 0.6973, 0.0001406, 0.7214, 0.0001407, 0.6973, 0.3419, 0.6732, 0.3419, 0.6732, 0.3077, 0.6973, 0.3077, 0.6973, 0.3761, 0.6732, 0.3761, 0.6732, 0.3419, 0.6973, 0.3419, 0.6732, 0.3761, 0.6491, 0.3761, 0.6491, 0.3419, 0.6732, 0.3419, 0.7455, 0.3419, 0.7214, 0.3419, 0.7214, 0.3077, 0.7455, 0.3077, 0.7455, 0.3761, 0.7214, 0.3761, 0.7214, 0.3419, 0.7455, 0.3419, 0.7214, 0.3761, 0.6973, 0.3761, 0.6973, 0.3419, 0.7214, 0.3419, 0.7455, 0.2735, 0.7214, 0.2735, 0.7214, 0.2394, 0.7455, 0.2394, 0.7455, 0.3077, 0.7214, 0.3077, 0.7214, 0.2735, 0.7455, 0.2735, 0.7214, 0.3077, 0.6973, 0.3077, 0.6973, 0.2735, 0.7214, 0.2735, 0.5047, 0.3419, 0.4806, 0.3419, 0.4806, 0.3077, 0.5047, 0.3077, 0.5047, 0.3761, 0.4806, 0.3761, 0.4806, 0.3419, 0.5047, 0.3419, 0.4124, 0.00523, 0.4402, 0.0078, 0.4395, 0.01122, 0.4118, 0.008522, 0.5528, 0.3419, 0.5287, 0.3419, 0.5287, 0.3077, 0.5528, 0.3077, 0.5528, 0.3761, 0.5287, 0.3761, 0.5287, 0.3419, 0.5528, 0.3419, 0.5287, 0.3761, 0.5047, 0.3761, 0.5047, 0.3419, 0.5287, 0.3419, 0.5528, 0.2735, 0.5287, 0.2735, 0.5287, 0.2394, 0.5528, 0.2394, 0.5528, 0.3077, 0.5287, 0.3077, 0.5287, 0.2735, 0.5528, 0.2735, 0.5287, 0.3077, 0.5047, 0.3077, 0.5047, 0.2735, 0.5287, 0.2735, 0.601, 0.3419, 0.5769, 0.3419, 0.5769, 0.3077, 0.601, 0.3077, 0.601, 0.3761, 0.5769, 0.3761, 0.5769, 0.3419, 0.601, 0.3419, 0.5769, 0.3761, 0.5528, 0.3761, 0.5528, 0.3419, 0.5769, 0.3419, 0.6491, 0.3419, 0.6251, 0.3419, 0.6251, 0.3077, 0.6491, 0.3077, 0.6491, 0.3761, 0.6251, 0.3761, 0.6251, 0.3419, 0.6491, 0.3419, 0.6251, 0.3761, 0.601, 0.3761, 0.601, 0.3419, 0.6251, 0.3419, 0.6491, 0.2735, 0.6251, 0.2735, 0.6251, 0.2394, 0.6491, 0.2394, 0.6491, 0.3077, 0.6251, 0.3077, 0.6251, 0.2735, 0.6491, 0.2735, 0.6251, 0.3077, 0.601, 0.3077, 0.601, 0.2735, 0.6251, 0.2735, 0.601, 0.4786, 0.5769, 0.4786, 0.5769, 0.4444, 0.601, 0.4444, 0.01733, 0.0683, 0.01146, 0.02016, 0.015, 0.02278, 0.02138, 0.06883, 0.2188, 0.03779, 0.203, 0.03824, 0.2019, 0.01578, 0.218, 0.01543, 0.6491, 0.4786, 0.6251, 0.4786, 0.6251, 0.4444, 0.6491, 0.4444, 0.4718, 0.05412, 0.4736, 0.09196, 0.4702, 0.09232, 0.4681, 0.05441, 0.1257, 0.3948, 0.1115, 0.3984, 0.1059, 0.3779, 0.1204, 0.3743, 0.6491, 0.4102, 0.6251, 0.4102, 0.6251, 0.3761, 0.6491, 0.3761, 0.6491, 0.4444, 0.6251, 0.4444, 0.6251, 0.4102, 0.6491, 0.4102, 0.6251, 0.4444, 0.601, 0.4444, 0.601, 0.4102, 0.6251, 0.4102, 0.5046, 0.4786, 0.4806, 0.4786, 0.4806, 0.4444, 0.5047, 0.4444, 0.1917, 0.03868, 0.1758, 0.03936, 0.1742, 0.01667, 0.1905, 0.01611, 0.4678, 0.5212, 0.4642, 0.5595, 0.4605, 0.5582, 0.4647, 0.5202, 0.5528, 0.4786, 0.5287, 0.4786, 0.5287, 0.4444, 0.5528, 0.4444, 0.2566, 0.5655, 0.272, 0.5665, 0.2717, 0.5733, 0.2561, 0.5725, 0.0505, 0.05634, 0.03194, 0.05862, 0.0269, 0.03331, 0.0446, 0.02977, 0.5528, 0.4102, 0.5287, 0.4102, 0.5287, 0.3761, 0.5528, 0.3761, 0.5528, 0.4444, 0.5287, 0.4444, 0.5287, 0.4102, 0.5528, 0.4102, 0.5287, 0.4444, 0.5047, 0.4444, 0.5047, 0.4102, 0.5287, 0.4102, 0.7936, 0.3419, 0.7695, 0.3419, 0.7695, 0.3077, 0.7936, 0.3077, 0.7936, 0.3761, 0.7695, 0.3761, 0.7695, 0.3419, 0.7936, 0.3419, 0.7695, 0.3761, 0.7455, 0.3761, 0.7455, 0.3419, 0.7695, 0.3419, 0.4789, 0.3101, 0.4784, 0.3457, 0.4755, 0.3457, 0.476, 0.3103, 0.1348, 0.4295, 0.121, 0.433, 0.1154, 0.4129, 0.1295, 0.4093, 0.8177, 0.3761, 0.7936, 0.3761, 0.7936, 0.3419, 0.8177, 0.3419, 0.4485, 0.5873, 0.433, 0.5873, 0.4319, 0.5627, 0.449, 0.5646, 0.1165, 0.2917, 0.1254, 0.3276, 0.1145, 0.3302, 0.1055, 0.2943, 0.8177, 0.3077, 0.7936, 0.3077, 0.7936, 0.2735, 0.8177, 0.2735, 0.7936, 0.4786, 0.7695, 0.4786, 0.7695, 0.4444, 0.7936, 0.4444, 0.33, 0.5929, 0.3209, 0.5927, 0.321, 0.5797, 0.33, 0.5798, 0.4642, 0.4081, 0.4503, 0.4074, 0.4511, 0.3874, 0.4651, 0.3878, 0.2723, 0.03699, 0.2568, 0.03709, 0.2564, 0.015, 0.2721, 0.01499, 0.4596, 0.08521, 0.4439, 0.08658, 0.441, 0.06375, 0.4579, 0.06288, 0.4288, 0.04544, 0.413, 0.04263, 0.4161, 0.0207, 0.432, 0.02244, 0.3458, 0.5933, 0.3365, 0.5931, 0.3364, 0.5799, 0.3454, 0.5799, 0.1075, 0.3239, 0.09277, 0.3276, 0.08732, 0.3066, 0.1021, 0.303, 0.8177, 0.4444, 0.7936, 0.4444, 0.7936, 0.4102, 0.8177, 0.4102, 0.6973, 0.4786, 0.6732, 0.4786, 0.6732, 0.4444, 0.6973, 0.4444, 0.4365, 0.2756, 0.4357, 0.2402, 0.4465, 0.2397, 0.4472, 0.2753, 0.1825, 0.5894, 0.1716, 0.5912, 0.1681, 0.5746, 0.1815, 0.5714, 0.7455, 0.4786, 0.7214, 0.4786, 0.7214, 0.4444, 0.7455, 0.4444, 0.318, 0.5682, 0.3331, 0.5684, 0.3332, 0.5752, 0.3179, 0.575, 0.05582, 0.09993, 0.03895, 0.1021, 0.03483, 0.07695, 0.05342, 0.07507, 0.7455, 0.4102, 0.7214, 0.4102, 0.7214, 0.3761, 0.7455, 0.3761, 0.7455, 0.4444, 0.7214, 0.4444, 0.7214, 0.4102, 0.7455, 0.4102, 0.7214, 0.4444, 0.6973, 0.4444, 0.6973, 0.4102, 0.7214, 0.4102, 0.7936, 0.06849, 0.7695, 0.06849, 0.7695, 0.03432, 0.7936, 0.03432, 0.7936, 0.1027, 0.7695, 0.1027, 0.7695, 0.06849, 0.7936, 0.06849, 0.7695, 0.1027, 0.7455, 0.1027, 0.7455, 0.06849, 0.7695, 0.06849, 0.4023, 0.0411, 0.3873, 0.03982, 0.3894, 0.01837, 0.4049, 0.01956, 0.09167, 0.3735, 0.0821, 0.3379, 0.08523, 0.3373, 0.09471, 0.3729, 0.8177, 0.1027, 0.7936, 0.1027, 0.7936, 0.06849, 0.8177, 0.06849, 0.2781, 0.05614, 0.2518, 0.05649, 0.2514, 0.04498, 0.2779, 0.04472, 0.2254, 0.5626, 0.241, 0.5643, 0.2404, 0.5714, 0.2244, 0.57, 0.8177, 0.03432, 0.7936, 0.03432, 0.7936, 0.0001408, 0.8177, 0.0001408, 0.7936, 0.2052, 0.7695, 0.2052, 0.7695, 0.171, 0.7936, 0.171, 0.7936, 0.2394, 0.7695, 0.2394, 0.7695, 0.2052, 0.7936, 0.2052, 0.7695, 0.2394, 0.7455, 0.2394, 0.7455, 0.2052, 0.7695, 0.2052, 0.0817, 0.1445, 0.09021, 0.1819, 0.07873, 0.1842, 0.07012, 0.1465, 0.4703, 0.01351, 0.4718, 0.05412, 0.4681, 0.05441, 0.4677, 0.01574, 0.8177, 0.2394, 0.7936, 0.2394, 0.7936, 0.2052, 0.8177, 0.2052, 0.3027, 0.5678, 0.318, 0.5682, 0.3179, 0.575, 0.3026, 0.5746, 0.06294, 0.1394, 0.04706, 0.1425, 0.04199, 0.1192, 0.05823, 0.1166, 0.8177, 0.171, 0.7936, 0.171, 0.7936, 0.1368, 0.8177, 0.1368, 0.6973, 0.2052, 0.6732, 0.2052, 0.6732, 0.171, 0.6973, 0.171, 0.6973, 0.2394, 0.6732, 0.2394, 0.6732, 0.2052, 0.6973, 0.2052, 0.6732, 0.2394, 0.6491, 0.2394, 0.6491, 0.2052, 0.6732, 0.2052, 0.7455, 0.2052, 0.7214, 0.2052, 0.7214, 0.171, 0.7455, 0.171, 0.7455, 0.2394, 0.7214, 0.2394, 0.7214, 0.2052, 0.7455, 0.2052, 0.7214, 0.2394, 0.6973, 0.2394, 0.6973, 0.2052, 0.7214, 0.2052, 0.7455, 0.1368, 0.7214, 0.1368, 0.7214, 0.1027, 0.7455, 0.1027, 0.7455, 0.171, 0.7214, 0.171, 0.7214, 0.1368, 0.7455, 0.1368, 0.7214, 0.171, 0.6973, 0.171, 0.6973, 0.1368, 0.7214, 0.1368, 0.601, 0.06849, 0.5769, 0.06849, 0.5769, 0.03431, 0.601, 0.03431, 0.601, 0.1027, 0.5769, 0.1027, 0.5769, 0.06849, 0.601, 0.06849, 0.5769, 0.1027, 0.5528, 0.1027, 0.5528, 0.06849, 0.5769, 0.06849, 0.6491, 0.06849, 0.6251, 0.06849, 0.6251, 0.03431, 0.6491, 0.03431, 0.6491, 0.1027, 0.6251, 0.1027, 0.6251, 0.06849, 0.6491, 0.06849, 0.6251, 0.1027, 0.601, 0.1027, 0.601, 0.06849, 0.6251, 0.06849, 0.2989, 0.592, 0.2898, 0.5917, 0.2902, 0.5788, 0.2992, 0.5791, 0.6491, 0.03431, 0.6251, 0.03431, 0.6251, 0.0001405, 0.6491, 0.0001406, 0.6251, 0.03431, 0.601, 0.03431, 0.601, 0.0001405, 0.6251, 0.0001405, 0.601, 0.2052, 0.5769, 0.2052, 0.5769, 0.171, 0.601, 0.171, 0.601, 0.2394, 0.5769, 0.2394, 0.5769, 0.2052, 0.601, 0.2052, 0.5769, 0.2394, 0.5528, 0.2394, 0.5528, 0.2052, 0.5769, 0.2052, 0.6491, 0.2052, 0.6251, 0.2052, 0.6251, 0.171, 0.6491, 0.171, 0.6491, 0.2394, 0.6251, 0.2394, 0.6251, 0.2052, 0.6491, 0.2052, 0.6251, 0.2394, 0.601, 0.2394, 0.601, 0.2052, 0.6251, 0.2052, 0.6491, 0.1368, 0.6251, 0.1368, 0.6251, 0.1027, 0.6491, 0.1027, 0.6491, 0.171, 0.6251, 0.171, 0.6251, 0.1368, 0.6491, 0.1368, 0.6251, 0.171, 0.601, 0.171, 0.601, 0.1368, 0.6251, 0.1368, 0.5047, 0.2052, 0.4806, 0.2052, 0.4806, 0.171, 0.5047, 0.171, 0.5047, 0.2394, 0.4806, 0.2394, 0.4806, 0.2052, 0.5047, 0.2052, 0.1343, 0.3632, 0.143, 0.3985, 0.1325, 0.4009, 0.1236, 0.3658, 0.5528, 0.2052, 0.5287, 0.2052, 0.5287, 0.171, 0.5528, 0.171, 0.5528, 0.2394, 0.5287, 0.2394, 0.5287, 0.2052, 0.5528, 0.2052, 0.5287, 0.2394, 0.5047, 0.2394, 0.5047, 0.2052, 0.5287, 0.2052, 0.5528, 0.1368, 0.5287, 0.1368, 0.5287, 0.1027, 0.5528, 0.1027, 0.5528, 0.171, 0.5287, 0.171, 0.5287, 0.1368, 0.5528, 0.1368, 0.5287, 0.171, 0.5047, 0.171, 0.5047, 0.1368, 0.5287, 0.1368, 0.5047, 0.1368, 0.4806, 0.1368, 0.4806, 0.1027, 0.5047, 0.1027, 0.5047, 0.171, 0.4806, 0.171, 0.4806, 0.1368, 0.5047, 0.1368, 0.2014, 0.5889, 0.1904, 0.5889, 0.1911, 0.5711, 0.2028, 0.5727, 0.601, 0.1368, 0.5769, 0.1368, 0.5769, 0.1027, 0.601, 0.1027, 0.601, 0.171, 0.5769, 0.171, 0.5769, 0.1368, 0.601, 0.1368, 0.5769, 0.171, 0.5528, 0.171, 0.5528, 0.1368, 0.5769, 0.1368, 0.1718, 0.05938, 0.145, 0.06123, 0.1436, 0.04946, 0.1708, 0.04765, 0.601, 0.03431, 0.5769, 0.03431, 0.5769, 0.0001405, 0.601, 0.0001405, 0.5769, 0.03431, 0.5528, 0.03431, 0.5528, 0.0001404, 0.5769, 0.0001405, 0.6973, 0.1368, 0.6732, 0.1368, 0.6732, 0.1027, 0.6973, 0.1027, 0.6973, 0.171, 0.6732, 0.171, 0.6732, 0.1368, 0.6973, 0.1368, 0.6732, 0.171, 0.6491, 0.171, 0.6491, 0.1368, 0.6732, 0.1368, 0.7936, 0.1368, 0.7695, 0.1368, 0.7695, 0.1027, 0.7936, 0.1027, 0.7936, 0.171, 0.7695, 0.171, 0.7695, 0.1368, 0.7936, 0.1368, 0.7695, 0.171, 0.7455, 0.171, 0.7455, 0.1368, 0.7695, 0.1368, 0.462, 0.1225, 0.4469, 0.1235, 0.4455, 0.1021, 0.4607, 0.1008, 0.7936, 0.03432, 0.7695, 0.03432, 0.7695, 0.0001407, 0.7936, 0.0001408, 0.7695, 0.03432, 0.7455, 0.03431, 0.7455, 0.0001407, 0.7695, 0.0001407, 0.6973, 0.4102, 0.6732, 0.4102, 0.6732, 0.3761, 0.6973, 0.3761, 0.6973, 0.4444, 0.6732, 0.4444, 0.6732, 0.4102, 0.6973, 0.4102, 0.6732, 0.4444, 0.6491, 0.4444, 0.6491, 0.4102, 0.6732, 0.4102, 0.7936, 0.4102, 0.7695, 0.4102, 0.7695, 0.3761, 0.7936, 0.3761, 0.7936, 0.4444, 0.7695, 0.4444, 0.7695, 0.4102, 0.7936, 0.4102, 0.7695, 0.4444, 0.7455, 0.4444, 0.7455, 0.4102, 0.7695, 0.4102, 0.7936, 0.2735, 0.7695, 0.2735, 0.7695, 0.2394, 0.7936, 0.2394, 0.7936, 0.3077, 0.7695, 0.3077, 0.7695, 0.2735, 0.7936, 0.2735, 0.7695, 0.3077, 0.7455, 0.3077, 0.7455, 0.2735, 0.7695, 0.2735, 0.5047, 0.4102, 0.4806, 0.4102, 0.4806, 0.3761, 0.5047, 0.3761, 0.5047, 0.4444, 0.4806, 0.4444, 0.4806, 0.4102, 0.5047, 0.4102, 0.4345, 0.2044, 0.433, 0.1685, 0.444, 0.1679, 0.4454, 0.2039, 0.601, 0.4102, 0.5769, 0.4102, 0.5769, 0.3761, 0.601, 0.3761, 0.601, 0.4444, 0.5769, 0.4444, 0.5769, 0.4102, 0.601, 0.4102, 0.5769, 0.4444, 0.5528, 0.4444, 0.5528, 0.4102, 0.5769, 0.4102, 0.601, 0.2735, 0.5769, 0.2735, 0.5769, 0.2394, 0.601, 0.2394, 0.601, 0.3077, 0.5769, 0.3077, 0.5769, 0.2735, 0.601, 0.2735, 0.5769, 0.3077, 0.5528, 0.3077, 0.5528, 0.2735, 0.5769, 0.2735, 0.5047, 0.2735, 0.4806, 0.2735, 0.4806, 0.2394, 0.5047, 0.2394, 0.5047, 0.3077, 0.4806, 0.3077, 0.4806, 0.2735, 0.5047, 0.2735, 0.2192, 0.5893, 0.209, 0.589, 0.2104, 0.5737, 0.2203, 0.5747, 0.6973, 0.2735, 0.6732, 0.2735, 0.6732, 0.2394, 0.6973, 0.2394, 0.6973, 0.3077, 0.6732, 0.3077, 0.6732, 0.2735, 0.6973, 0.2735, 0.6732, 0.3077, 0.6491, 0.3077, 0.6491, 0.2735, 0.6732, 0.2735, 0.4256, 0.06102, 0.4042, 0.05912, 0.4063, 0.04891, 0.4331, 0.05545, 0.6973, 0.03431, 0.6732, 0.03431, 0.6732, 0.0001406, 0.6973, 0.0001406, 0.6732, 0.03431, 0.6491, 0.03431, 0.6491, 0.0001406, 0.6732, 0.0001406, 0.2874, 0.5672, 0.3027, 0.5678, 0.3026, 0.5746, 0.2872, 0.574, 0.5047, 0.03431, 0.4806, 0.03431, 0.4806, 0.0001404, 0.5047, 0.0001404, 0.3717, 0.5658, 0.3784, 0.5613, 0.3889, 0.5677, 0.3753, 0.5727, 0.02632, 0.1128, 0.01733, 0.0683, 0.02138, 0.06883, 0.02966, 0.1126, 0.2518, 0.05649, 0.2253, 0.05708, 0.2247, 0.0455, 0.2514, 0.04498, 0.1014, 0.4086, 0.09167, 0.3735, 0.09471, 0.3729, 0.1043, 0.408, 0.1438, 0.5408, 0.1326, 0.5088, 0.1356, 0.508, 0.1469, 0.5398, 0.3582, 0.002056, 0.3852, 0.003369, 0.3848, 0.006588, 0.358, 0.005279, 0.1387, 0.002807, 0.1674, 0.001585, 0.1678, 0.004963, 0.1393, 0.006219, 0.06332, 0.2659, 0.05385, 0.2288, 0.05709, 0.2282, 0.06651, 0.2652, 0.2777, 0.000222, 0.3046, 0.0005539, 0.3046, 0.003822, 0.2777, 0.003513, 0.2505, 0.0001404, 0.2777, 0.000222, 0.2777, 0.003513, 0.2507, 0.003454, 0.3176, 0.6014, 0.302, 0.6009, 0.302, 0.5989, 0.3176, 0.5994, 0.04638, 0.009597, 0.07866, 0.00687, 0.07979, 0.01063, 0.04784, 0.01422, 0.1674, 0.001585, 0.1955, 0.0007775, 0.1958, 0.004131, 0.1678, 0.004963, 0.3314, 0.001149, 0.3582, 0.002056, 0.358, 0.005279, 0.3313, 0.004394, 0.1092, 0.004547, 0.1387, 0.002807, 0.1393, 0.006219, 0.11, 0.008045, 0.3852, 0.003369, 0.4124, 0.00523, 0.4118, 0.008522, 0.3848, 0.006588, 0.04457, 0.1913, 0.03547, 0.1533, 0.0387, 0.1528, 0.04786, 0.1908, 0.07866, 0.00687, 0.1092, 0.004547, 0.11, 0.008045, 0.07979, 0.01063, 0.3046, 0.0005539, 0.3314, 0.001149, 0.3313, 0.004394, 0.3046, 0.003822, 0.1218, 0.4763, 0.1113, 0.4429, 0.1143, 0.4423, 0.1247, 0.4756, 0.2549, 0.5995, 0.2389, 0.5993, 0.239, 0.5971, 0.255, 0.5975, 0.2707, 0.5999, 0.2549, 0.5995, 0.255, 0.5975, 0.2708, 0.5979, 0.4784, 0.3457, 0.4773, 0.381, 0.4744, 0.3809, 0.4755, 0.3457, 0.4786, 0.2386, 0.479, 0.2745, 0.476, 0.2747, 0.4756, 0.2388, 0.1664, 0.6024, 0.1548, 0.5724, 0.158, 0.5711, 0.1674, 0.6, 0.2046, 0.5995, 0.1861, 0.6001, 0.1865, 0.5975, 0.2049, 0.5969, 0.2389, 0.5993, 0.2222, 0.5993, 0.2224, 0.597, 0.239, 0.5971, 0.4736, 0.09196, 0.4754, 0.1292, 0.4722, 0.1296, 0.4702, 0.09232, 0.1113, 0.4429, 0.1014, 0.4086, 0.1043, 0.408, 0.1143, 0.4423, 0.4757, 0.4158, 0.4736, 0.4501, 0.4707, 0.4499, 0.4728, 0.4157, 0.4667, 0.303, 0.4524, 0.3032, 0.4523, 0.2825, 0.4667, 0.2822, 0.4664, 0.3384, 0.4522, 0.3383, 0.4524, 0.3178, 0.4667, 0.3177, 0.3843, 0.6033, 0.3662, 0.6029, 0.3656, 0.6006, 0.3832, 0.6008, 0.4049, 0.6034, 0.3843, 0.6033, 0.3832, 0.6008, 0.4036, 0.6004, 0.1548, 0.5724, 0.1438, 0.5408, 0.1469, 0.5398, 0.158, 0.5711, 0.4642, 0.5595, 0.4586, 0.6011, 0.4563, 0.5982, 0.4605, 0.5582, 0.4586, 0.6011, 0.429, 0.6032, 0.4284, 0.5995, 0.4563, 0.5982, 0.471, 0.485, 0.4678, 0.5212, 0.4647, 0.5202, 0.4681, 0.4845, 0.4597, 0.4764, 0.4458, 0.4749, 0.4475, 0.4553, 0.4613, 0.4564, 0.302, 0.6009, 0.2863, 0.6004, 0.2864, 0.5984, 0.302, 0.5989, 0.3334, 0.6019, 0.3176, 0.6014, 0.3176, 0.5994, 0.3333, 0.5999, 0.3662, 0.6029, 0.3495, 0.6024, 0.3492, 0.6003, 0.3656, 0.6006, 0.4773, 0.381, 0.4757, 0.4158, 0.4728, 0.4157, 0.4744, 0.3809, 0.03547, 0.1533, 0.02632, 0.1128, 0.02966, 0.1126, 0.0387, 0.1528, 0.4754, 0.1292, 0.4768, 0.166, 0.4737, 0.1663, 0.4722, 0.1296, 0.4402, 0.0078, 0.4703, 0.01351, 0.4677, 0.01574, 0.4395, 0.01122, 0.4575, 0.04684, 0.4408, 0.04671, 0.4432, 0.02375, 0.4585, 0.02507, 0.07268, 0.302, 0.06332, 0.2659, 0.06651, 0.2652, 0.07587, 0.3014, 0.479, 0.2745, 0.4789, 0.3101, 0.476, 0.3103, 0.476, 0.2747, 0.4779, 0.2025, 0.4786, 0.2386, 0.4756, 0.2388, 0.4748, 0.2027, 0.4651, 0.1956, 0.4503, 0.1962, 0.4495, 0.175, 0.4644, 0.1743, 0.1955, 0.0007775, 0.2232, 0.0003151, 0.2234, 0.003648, 0.1958, 0.004131, 0.2232, 0.0003151, 0.2505, 0.0001404, 0.2507, 0.003454, 0.2234, 0.003648, 0.05385, 0.2288, 0.04457, 0.1913, 0.04786, 0.1908, 0.05709, 0.2282, 0.2863, 0.6004, 0.2707, 0.5999, 0.2708, 0.5979, 0.2864, 0.5984, 0.3495, 0.6024, 0.3334, 0.6019, 0.3333, 0.5999, 0.3492, 0.6003, 0.1326, 0.5088, 0.1218, 0.4763, 0.1247, 0.4756, 0.1356, 0.508, 0.0821, 0.3379, 0.07268, 0.302, 0.07587, 0.3014, 0.08523, 0.3373, 0.429, 0.6032, 0.4049, 0.6034, 0.4036, 0.6004, 0.4284, 0.5995, 0.1986, 0.05802, 0.1718, 0.05938, 0.1708, 0.04765, 0.1979, 0.04637, 0.01146, 0.02016, 0.04638, 0.009597, 0.04784, 0.01422, 0.015, 0.02278, 0.4656, 0.3734, 0.4515, 0.3731, 0.452, 0.3528, 0.4662, 0.3529, 0.3331, 0.5684, 0.3482, 0.5682, 0.3484, 0.5752, 0.3332, 0.5752, 0.4508, 0.548, 0.4339, 0.5447, 0.439, 0.523, 0.454, 0.526, 0.3974, 0.5913, 0.3857, 0.5923, 0.3809, 0.5768, 0.3907, 0.5745, 0.4184, 0.5392, 0.4257, 0.5112, 0.4359, 0.5141, 0.4249, 0.5508, 0.1166, 0.3596, 0.1021, 0.3632, 0.0966, 0.3424, 0.1112, 0.3388, 0.1512, 0.4335, 0.1607, 0.4656, 0.151, 0.4682, 0.1413, 0.4356, 0.1254, 0.3276, 0.1343, 0.3632, 0.1236, 0.3658, 0.1145, 0.3302, 0.1785, 0.5573, 0.1644, 0.5617, 0.1576, 0.5434, 0.1707, 0.5387, 0.4623, 0.4422, 0.4484, 0.4413, 0.4496, 0.4215, 0.4635, 0.4223, 0.2457, 0.03725, 0.23, 0.03751, 0.2293, 0.01524, 0.2452, 0.01507, 0.1821, 0.5272, 0.195, 0.5558, 0.1873, 0.5627, 0.1726, 0.5307, 0.08082, 0.04942, 0.0637, 0.05374, 0.05753, 0.02733, 0.0756, 0.02464, 0.1657, 0.5257, 0.1528, 0.5303, 0.1461, 0.5119, 0.1591, 0.5076, 0.431, 0.1324, 0.4286, 0.09636, 0.4397, 0.095, 0.4421, 0.1316, 0.1091, 0.04474, 0.09259, 0.04702, 0.08811, 0.02294, 0.1054, 0.02112, 0.2359, 0.5899, 0.2262, 0.5896, 0.2273, 0.5754, 0.2367, 0.5761, 0.4357, 0.2402, 0.4345, 0.2044, 0.4454, 0.2039, 0.4465, 0.2397, 0.466, 0.2317, 0.4514, 0.2321, 0.4508, 0.2111, 0.4655, 0.2106, 0.252, 0.5904, 0.2426, 0.5901, 0.2434, 0.5765, 0.2526, 0.5771, 0.241, 0.5643, 0.2566, 0.5655, 0.2561, 0.5725, 0.2404, 0.5714, 0.07146, 0.1774, 0.05597, 0.1808, 0.05068, 0.1586, 0.06634, 0.1553, 0.143, 0.3985, 0.1512, 0.4335, 0.1413, 0.4356, 0.1325, 0.4009, 0.3767, 0.03909, 0.3617, 0.03838, 0.3629, 0.01687, 0.3783, 0.01763, 0.06822, 0.07166, 0.07389, 0.1069, 0.06225, 0.1079, 0.06003, 0.0657, 0.3617, 0.5934, 0.3524, 0.5933, 0.3518, 0.5798, 0.3606, 0.5795, 0.4361, 0.38, 0.4368, 0.3456, 0.4472, 0.3456, 0.4464, 0.3802, 0.1607, 0.4656, 0.1709, 0.4969, 0.1614, 0.4998, 0.151, 0.4682, 0.433, 0.1685, 0.431, 0.1324, 0.4421, 0.1316, 0.444, 0.1679, 0.4562, 0.5111, 0.4419, 0.5085, 0.4444, 0.4889, 0.4584, 0.4906, 0.3555, 0.05685, 0.33, 0.05631, 0.3302, 0.04506, 0.356, 0.04573, 0.09885, 0.2189, 0.1077, 0.2555, 0.09651, 0.2581, 0.08753, 0.2214, 0.4042, 0.05912, 0.3803, 0.05774, 0.3813, 0.04687, 0.4063, 0.04891, 0.1443, 0.4625, 0.131, 0.4664, 0.125, 0.447, 0.1385, 0.4434, 0.1077, 0.2555, 0.1165, 0.2917, 0.1055, 0.2943, 0.09651, 0.2581, 0.1644, 0.04, 0.1483, 0.04098, 0.1462, 0.01802, 0.1627, 0.01719, 0.4369, 0.3108, 0.4365, 0.2756, 0.4472, 0.2753, 0.4474, 0.3106, 0.33, 0.05631, 0.3042, 0.05608, 0.3042, 0.04474, 0.3302, 0.04506, 0.09197, 0.06735, 0.06822, 0.07166, 0.06003, 0.0657, 0.08878, 0.05607, 0.4368, 0.3456, 0.4369, 0.3108, 0.4474, 0.3106, 0.4472, 0.3456, 0.3784, 0.5613, 0.4184, 0.5392, 0.4249, 0.5508, 0.3889, 0.5677, 0.07389, 0.1069, 0.0817, 0.1445, 0.07012, 0.1465, 0.06225, 0.1079, 0.3482, 0.5682, 0.3633, 0.5676, 0.3634, 0.5746, 0.3484, 0.5752, 0.2253, 0.05708, 0.1986, 0.05802, 0.1979, 0.04637, 0.2247, 0.0455, 0.1182, 0.06378, 0.09197, 0.06735, 0.08878, 0.05607, 0.1162, 0.05205, 0.4257, 0.5112, 0.4302, 0.4799, 0.4403, 0.4812, 0.4359, 0.5141, 0.2222, 0.5993, 0.2046, 0.5995, 0.2049, 0.5969, 0.2224, 0.597, 0.4768, 0.166, 0.4779, 0.2025, 0.4748, 0.2027, 0.4737, 0.1663, 0.08029, 0.2148, 0.06503, 0.2183, 0.05967, 0.1964, 0.07507, 0.193, 0.195, 0.5558, 0.2098, 0.5601, 0.2077, 0.5679, 0.1873, 0.5627, 0.3509, 0.03797, 0.3358, 0.03754, 0.3365, 0.01591, 0.3519, 0.0164, 0.09021, 0.1819, 0.09885, 0.2189, 0.08753, 0.2214, 0.07873, 0.1842, 0.433, 0.4473, 0.4349, 0.4139, 0.4451, 0.4143, 0.4432, 0.448, 0.3783, 0.5929, 0.3685, 0.5932, 0.3667, 0.5792, 0.3746, 0.5784, 0.4349, 0.4139, 0.4361, 0.38, 0.4464, 0.3802, 0.4451, 0.4143, 0.4736, 0.4501, 0.471, 0.485, 0.4681, 0.4845, 0.4707, 0.4499, 0.1546, 0.4945, 0.1416, 0.4987, 0.1353, 0.4799, 0.1485, 0.476, 0.1369, 0.0419, 0.1206, 0.04335, 0.1175, 0.02, 0.1344, 0.01878, 0.4302, 0.4799, 0.433, 0.4473, 0.4432, 0.448, 0.4403, 0.4812, 0.1825, 0.5894, 0.1904, 0.5889, 0.1865, 0.5975, 0.4575, 0.04684, 0.4681, 0.05441, 0.4579, 0.06288, 0.03194, 0.05862, 0.03483, 0.07695, 0.02138, 0.06883, 0.4432, 0.02375, 0.432, 0.02244, 0.4395, 0.01122, 0.3144, 0.5925, 0.3209, 0.5927, 0.3176, 0.5994, 0.3054, 0.5922, 0.302, 0.5989, 0.2989, 0.592, 0.4664, 0.3384, 0.4755, 0.3457, 0.4662, 0.3529, 0.4667, 0.3177, 0.4667, 0.303, 0.476, 0.3103, 0.1021, 0.3632, 0.1059, 0.3779, 0.09471, 0.3729, 0.0966, 0.3424, 0.08523, 0.3373, 0.09277, 0.3276, 0.2293, 0.01524, 0.218, 0.01543, 0.2234, 0.003648, 0.2452, 0.01507, 0.2507, 0.003454, 0.2564, 0.015, 0.2568, 0.03709, 0.2514, 0.04498, 0.2457, 0.03725, 0.4524, 0.3032, 0.4524, 0.3178, 0.4474, 0.3106, 0.252, 0.5904, 0.2586, 0.5907, 0.255, 0.5975, 0.239, 0.5971, 0.2359, 0.5899, 0.2426, 0.5901, 0.4748, 0.2027, 0.4655, 0.2106, 0.4651, 0.1956, 0.4644, 0.1743, 0.4637, 0.1592, 0.4737, 0.1663, 0.06503, 0.2183, 0.0688, 0.2337, 0.05709, 0.2282, 0.04786, 0.1908, 0.05597, 0.1808, 0.05967, 0.1964, 0.3365, 0.01591, 0.3255, 0.01562, 0.3313, 0.004394, 0.358, 0.005279, 0.3629, 0.01687, 0.3519, 0.0164, 0.3783, 0.5929, 0.3857, 0.5923, 0.3832, 0.6008, 0.3656, 0.6006, 0.3617, 0.5934, 0.3685, 0.5932, 0.4681, 0.4845, 0.4584, 0.4906, 0.4597, 0.4764, 0.4613, 0.4564, 0.4623, 0.4422, 0.4707, 0.4499, 0.1416, 0.4987, 0.1461, 0.5119, 0.1356, 0.508, 0.1247, 0.4756, 0.131, 0.4664, 0.1353, 0.4799, 0.1175, 0.02, 0.1054, 0.02112, 0.11, 0.008045, 0.1393, 0.006219, 0.1462, 0.01802, 0.1344, 0.01878, 0.4475, 0.4553, 0.4432, 0.448, 0.4484, 0.4413, 0.3617, 0.03838, 0.356, 0.04573, 0.3509, 0.03797, 0.4495, 0.175, 0.444, 0.1679, 0.4488, 0.16, 0.1483, 0.04098, 0.1436, 0.04946, 0.1369, 0.0419, 0.2192, 0.5893, 0.2262, 0.5896, 0.2224, 0.597, 0.209, 0.589, 0.2049, 0.5969, 0.2014, 0.5889, 0.462, 0.1225, 0.4722, 0.1296, 0.4628, 0.1378, 0.4607, 0.1008, 0.4596, 0.08521, 0.4702, 0.09232, 0.04706, 0.1425, 0.05068, 0.1586, 0.0387, 0.1528, 0.04199, 0.1192, 0.02966, 0.1126, 0.03895, 0.1021, 0.3894, 0.01837, 0.3783, 0.01763, 0.3848, 0.006588, 0.4049, 0.01956, 0.4118, 0.008522, 0.4161, 0.0207, 0.3458, 0.5933, 0.3524, 0.5933, 0.3492, 0.6003, 0.3365, 0.5931, 0.3333, 0.5999, 0.33, 0.5929, 0.4642, 0.4081, 0.4728, 0.4157, 0.4635, 0.4223, 0.4651, 0.3878, 0.4656, 0.3734, 0.4744, 0.3809, 0.121, 0.433, 0.125, 0.447, 0.1143, 0.4423, 0.1154, 0.4129, 0.1043, 0.408, 0.1115, 0.3984, 0.1742, 0.01667, 0.1627, 0.01719, 0.1678, 0.004963, 0.1905, 0.01611, 0.1958, 0.004131, 0.2019, 0.01578, 0.2833, 0.5915, 0.2898, 0.5917, 0.2864, 0.5984, 0.2708, 0.5979, 0.2677, 0.591, 0.2742, 0.5912, 0.4666, 0.2675, 0.476, 0.2747, 0.4667, 0.2822, 0.4663, 0.2465, 0.466, 0.2317, 0.4756, 0.2388, 0.08352, 0.2916, 0.08732, 0.3066, 0.07587, 0.3014, 0.06651, 0.2652, 0.07426, 0.2553, 0.07809, 0.2704, 0.2833, 0.01503, 0.2721, 0.01499, 0.2777, 0.003513, 0.3046, 0.003822, 0.3099, 0.01532, 0.2989, 0.01516, 0.4219, 0.5881, 0.433, 0.5873, 0.4284, 0.5995, 0.4036, 0.6004, 0.3974, 0.5913, 0.4068, 0.59, 0.4508, 0.548, 0.4605, 0.5582, 0.449, 0.5646, 0.454, 0.526, 0.4562, 0.5111, 0.4647, 0.5202, 0.1644, 0.5617, 0.1681, 0.5746, 0.158, 0.5711, 0.1469, 0.5398, 0.1528, 0.5303, 0.1576, 0.5434, 0.05753, 0.02733, 0.0446, 0.02977, 0.04784, 0.01422, 0.07979, 0.01063, 0.08811, 0.02294, 0.0756, 0.02464, 0.1917, 0.03868, 0.203, 0.03824, 0.1979, 0.04637, 0.4514, 0.2321, 0.4517, 0.2469, 0.4465, 0.2397, 0.4023, 0.0411, 0.413, 0.04263, 0.4063, 0.04891, 0.4439, 0.08658, 0.4455, 0.1021, 0.4397, 0.095, 0.4419, 0.5085, 0.439, 0.523, 0.4359, 0.5141, 0.4515, 0.3731, 0.4511, 0.3874, 0.4464, 0.3802, 0.2988, 0.03701, 0.3097, 0.0371, 0.3042, 0.04474, 0.08082, 0.04942, 0.09259, 0.04702, 0.08878, 0.05607, 0.3056, 0.5793, 0.2992, 0.5791, 0.3026, 0.5746, 0.1112, 0.3388, 0.1075, 0.3239, 0.1145, 0.3302, 0.2367, 0.5761, 0.2404, 0.5714, 0.2434, 0.5765, 0.1485, 0.476, 0.1443, 0.4625, 0.151, 0.4682, 0.3606, 0.5795, 0.3634, 0.5746, 0.3667, 0.5792, 0.07507, 0.193, 0.07146, 0.1774, 0.07873, 0.1842, 0.08931, 0.2516, 0.09651, 0.2581, 0.09305, 0.2668, 0.3364, 0.5799, 0.33, 0.5798, 0.3332, 0.5752, 0.3999, 0.5704, 0.3907, 0.5745, 0.3889, 0.5677, 0.2104, 0.5737, 0.2028, 0.5727, 0.2077, 0.5679, 0.1657, 0.5257, 0.1726, 0.5307, 0.1707, 0.5387, 0.2747, 0.5781, 0.2683, 0.5778, 0.2717, 0.5733, 0.1257, 0.3948, 0.1325, 0.4009, 0.1295, 0.4093, 0.05582, 0.09993, 0.06225, 0.1079, 0.05823, 0.1166, 0.07012, 0.1465, 0.06634, 0.1553, 0.06294, 0.1394, 0.1091, 0.04474, 0.1206, 0.04335, 0.1162, 0.05205, 0.325, 0.03732, 0.3358, 0.03754, 0.3302, 0.04506, 0.1413, 0.4356, 0.1385, 0.4434, 0.1348, 0.4295, 0.2526, 0.5771, 0.2561, 0.5725, 0.2592, 0.5774, 0.2838, 0.5785, 0.2872, 0.574, 0.2902, 0.5788, 0.1785, 0.5573, 0.1873, 0.5627, 0.1911, 0.5711, 0.1815, 0.5714, 0.2203, 0.5747, 0.2244, 0.57, 0.2273, 0.5754, 0.4503, 0.4074, 0.4496, 0.4215, 0.4451, 0.4143, 0.4522, 0.3383, 0.452, 0.3528, 0.4472, 0.3456, 0.3746, 0.5784, 0.3753, 0.5727, 0.3809, 0.5768, 0.4339, 0.5447, 0.4319, 0.5627, 0.4182, 0.5639, 0.4249, 0.5508, 0.4458, 0.4749, 0.4444, 0.4889, 0.4403, 0.4812, 0.3146, 0.5795, 0.3179, 0.575, 0.321, 0.5797, 0.3454, 0.5799, 0.3484, 0.5752, 0.3518, 0.5798, 0.4469, 0.1235, 0.4478, 0.1387, 0.4421, 0.1316, 0.4288, 0.04544, 0.4408, 0.04671, 0.441, 0.06375, 0.4331, 0.05545, 0.4521, 0.2678, 0.4523, 0.2825, 0.4472, 0.2753, 0.4503, 0.1962, 0.4508, 0.2111, 0.4454, 0.2039, 0.2188, 0.03779, 0.23, 0.03751, 0.2247, 0.0455, 0.1055, 0.2943, 0.1021, 0.303, 0.09837, 0.288, 0.08753, 0.2214, 0.08399, 0.2301, 0.08029, 0.2148, 0.1644, 0.04, 0.1758, 0.03936, 0.1708, 0.04765, 0.3767, 0.03909, 0.3873, 0.03982, 0.3813, 0.04687, 0.1614, 0.4998, 0.1591, 0.5076, 0.1546, 0.4945, 0.1236, 0.3658, 0.1204, 0.3743, 0.1166, 0.3596, 0.2723, 0.03699, 0.2833, 0.03695, 0.2779, 0.04472, 0.0505, 0.05634, 0.0637, 0.05374, 0.06003, 0.0657, 0.05342, 0.07507, 0.1865, 0.5975, 0.1674, 0.6, 0.1716, 0.5912, 0.1825, 0.5894, 0.4575, 0.04684, 0.4585, 0.02507, 0.4677, 0.01574, 0.4681, 0.05441, 0.02138, 0.06883, 0.015, 0.02278, 0.0269, 0.03331, 0.03194, 0.05862, 0.4395, 0.01122, 0.4677, 0.01574, 0.4585, 0.02507, 0.4432, 0.02375, 0.3176, 0.5994, 0.302, 0.5989, 0.3054, 0.5922, 0.3144, 0.5925, 0.4664, 0.3384, 0.4667, 0.3177, 0.476, 0.3103, 0.4755, 0.3457, 0.09471, 0.3729, 0.08523, 0.3373, 0.0966, 0.3424, 0.1021, 0.3632, 0.2234, 0.003648, 0.2507, 0.003454, 0.2452, 0.01507, 0.2293, 0.01524, 0.2457, 0.03725, 0.2452, 0.01507, 0.2564, 0.015, 0.2568, 0.03709, 0.4524, 0.3032, 0.4667, 0.303, 0.4667, 0.3177, 0.4524, 0.3178, 0.255, 0.5975, 0.239, 0.5971, 0.2426, 0.5901, 0.252, 0.5904, 0.4651, 0.1956, 0.4644, 0.1743, 0.4737, 0.1663, 0.4748, 0.2027, 0.05709, 0.2282, 0.04786, 0.1908, 0.05967, 0.1964, 0.06503, 0.2183, 0.3313, 0.004394, 0.358, 0.005279, 0.3519, 0.0164, 0.3365, 0.01591, 0.3832, 0.6008, 0.3656, 0.6006, 0.3685, 0.5932, 0.3783, 0.5929, 0.4597, 0.4764, 0.4613, 0.4564, 0.4707, 0.4499, 0.4681, 0.4845, 0.1356, 0.508, 0.1247, 0.4756, 0.1353, 0.4799, 0.1416, 0.4987, 0.11, 0.008045, 0.1393, 0.006219, 0.1344, 0.01878, 0.1175, 0.02, 0.4484, 0.4413, 0.4623, 0.4422, 0.4613, 0.4564, 0.4475, 0.4553, 0.3509, 0.03797, 0.3519, 0.0164, 0.3629, 0.01687, 0.3617, 0.03838, 0.4488, 0.16, 0.4637, 0.1592, 0.4644, 0.1743, 0.4495, 0.175, 0.1369, 0.0419, 0.1344, 0.01878, 0.1462, 0.01802, 0.1483, 0.04098, 0.2224, 0.597, 0.2049, 0.5969, 0.209, 0.589, 0.2192, 0.5893, 0.462, 0.1225, 0.4607, 0.1008, 0.4702, 0.09232, 0.4722, 0.1296, 0.0387, 0.1528, 0.02966, 0.1126, 0.04199, 0.1192, 0.04706, 0.1425, 0.3848, 0.006588, 0.4118, 0.008522, 0.4049, 0.01956, 0.3894, 0.01837, 0.3492, 0.6003, 0.3333, 0.5999, 0.3365, 0.5931, 0.3458, 0.5933, 0.4642, 0.4081, 0.4651, 0.3878, 0.4744, 0.3809, 0.4728, 0.4157, 0.1143, 0.4423, 0.1043, 0.408, 0.1154, 0.4129, 0.121, 0.433, 0.1678, 0.004963, 0.1958, 0.004131, 0.1905, 0.01611, 0.1742, 0.01667, 0.2864, 0.5984, 0.2708, 0.5979, 0.2742, 0.5912, 0.2833, 0.5915, 0.4666, 0.2675, 0.4663, 0.2465, 0.4756, 0.2388, 0.476, 0.2747, 0.07587, 0.3014, 0.06651, 0.2652, 0.07809, 0.2704, 0.08352, 0.2916, 0.2777, 0.003513, 0.3046, 0.003822, 0.2989, 0.01516, 0.2833, 0.01503, 0.4284, 0.5995, 0.4036, 0.6004, 0.4068, 0.59, 0.4219, 0.5881, 0.4508, 0.548, 0.454, 0.526, 0.4647, 0.5202, 0.4605, 0.5582, 0.158, 0.5711, 0.1469, 0.5398, 0.1576, 0.5434, 0.1644, 0.5617, 0.04784, 0.01422, 0.07979, 0.01063, 0.0756, 0.02464, 0.05753, 0.02733, 0.1917, 0.03868, 0.1905, 0.01611, 0.2019, 0.01578, 0.203, 0.03824, 0.4514, 0.2321, 0.466, 0.2317, 0.4663, 0.2465, 0.4517, 0.2469, 0.4023, 0.0411, 0.4049, 0.01956, 0.4161, 0.0207, 0.413, 0.04263, 0.4439, 0.08658, 0.4596, 0.08521, 0.4607, 0.1008, 0.4455, 0.1021, 0.4419, 0.5085, 0.4562, 0.5111, 0.454, 0.526, 0.439, 0.523, 0.4515, 0.3731, 0.4656, 0.3734, 0.4651, 0.3878, 0.4511, 0.3874, 0.2988, 0.03701, 0.2989, 0.01516, 0.3099, 0.01532, 0.3097, 0.0371, 0.08082, 0.04942, 0.0756, 0.02464, 0.08811, 0.02294, 0.09259, 0.04702, 0.2049, 0.5969, 0.1865, 0.5975, 0.1904, 0.5889, 0.2014, 0.5889, 0.4596, 0.08521, 0.4579, 0.06288, 0.4681, 0.05441, 0.4702, 0.09232, 0.02966, 0.1126, 0.02138, 0.06883, 0.03483, 0.07695, 0.03895, 0.1021, 0.4118, 0.008522, 0.4395, 0.01122, 0.432, 0.02244, 0.4161, 0.0207, 0.3333, 0.5999, 0.3176, 0.5994, 0.3209, 0.5927, 0.33, 0.5929, 0.4656, 0.3734, 0.4662, 0.3529, 0.4755, 0.3457, 0.4744, 0.3809, 0.1043, 0.408, 0.09471, 0.3729, 0.1059, 0.3779, 0.1115, 0.3984, 0.1958, 0.004131, 0.2234, 0.003648, 0.218, 0.01543, 0.2019, 0.01578, 0.2708, 0.5979, 0.255, 0.5975, 0.2586, 0.5907, 0.2677, 0.591, 0.466, 0.2317, 0.4655, 0.2106, 0.4748, 0.2027, 0.4756, 0.2388, 0.06651, 0.2652, 0.05709, 0.2282, 0.0688, 0.2337, 0.07426, 0.2553, 0.3046, 0.003822, 0.3313, 0.004394, 0.3255, 0.01562, 0.3099, 0.01532, 0.4036, 0.6004, 0.3832, 0.6008, 0.3857, 0.5923, 0.3974, 0.5913, 0.4562, 0.5111, 0.4584, 0.4906, 0.4681, 0.4845, 0.4647, 0.5202, 0.1469, 0.5398, 0.1356, 0.508, 0.1461, 0.5119, 0.1528, 0.5303, 0.07979, 0.01063, 0.11, 0.008045, 0.1054, 0.02112, 0.08811, 0.02294, 0.239, 0.5971, 0.2224, 0.597, 0.2262, 0.5896, 0.2359, 0.5899, 0.4637, 0.1592, 0.4628, 0.1378, 0.4722, 0.1296, 0.4737, 0.1663, 0.04786, 0.1908, 0.0387, 0.1528, 0.05068, 0.1586, 0.05597, 0.1808, 0.358, 0.005279, 0.3848, 0.006588, 0.3783, 0.01763, 0.3629, 0.01687, 0.3656, 0.6006, 0.3492, 0.6003, 0.3524, 0.5933, 0.3617, 0.5934, 0.4623, 0.4422, 0.4635, 0.4223, 0.4728, 0.4157, 0.4707, 0.4499, 0.1247, 0.4756, 0.1143, 0.4423, 0.125, 0.447, 0.131, 0.4664, 0.1393, 0.006219, 0.1678, 0.004963, 0.1627, 0.01719, 0.1462, 0.01802, 0.302, 0.5989, 0.2864, 0.5984, 0.2898, 0.5917, 0.2989, 0.592, 0.4667, 0.303, 0.4667, 0.2822, 0.476, 0.2747, 0.476, 0.3103, 0.08523, 0.3373, 0.07587, 0.3014, 0.08732, 0.3066, 0.09277, 0.3276, 0.2507, 0.003454, 0.2777, 0.003513, 0.2721, 0.01499, 0.2564, 0.015, 0.4563, 0.5982, 0.4284, 0.5995, 0.433, 0.5873, 0.4485, 0.5873, 0.4485, 0.5873, 0.449, 0.5646, 0.4605, 0.5582, 0.4563, 0.5982, 0.1674, 0.6, 0.158, 0.5711, 0.1681, 0.5746, 0.1716, 0.5912, 0.015, 0.02278, 0.04784, 0.01422, 0.0446, 0.02977, 0.0269, 0.03331, 0.2989, 0.592, 0.2992, 0.5791, 0.3056, 0.5793, 0.3054, 0.5922, 0.09277, 0.3276, 0.1075, 0.3239, 0.1112, 0.3388, 0.0966, 0.3424, 0.2359, 0.5899, 0.2367, 0.5761, 0.2434, 0.5765, 0.2426, 0.5901, 0.131, 0.4664, 0.1443, 0.4625, 0.1485, 0.476, 0.1353, 0.4799, 0.3617, 0.5934, 0.3606, 0.5795, 0.3667, 0.5792, 0.3685, 0.5932, 0.05597, 0.1808, 0.07146, 0.1774, 0.07507, 0.193, 0.05967, 0.1964, 0.07426, 0.2553, 0.08931, 0.2516, 0.09305, 0.2668, 0.07809, 0.2704, 0.33, 0.5929, 0.33, 0.5798, 0.3364, 0.5799, 0.3365, 0.5931, 0.3974, 0.5913, 0.3907, 0.5745, 0.3999, 0.5704, 0.4068, 0.59, 0.2014, 0.5889, 0.2028, 0.5727, 0.2104, 0.5737, 0.209, 0.589, 0.1528, 0.5303, 0.1657, 0.5257, 0.1707, 0.5387, 0.1576, 0.5434, 0.2677, 0.591, 0.2683, 0.5778, 0.2747, 0.5781, 0.2742, 0.5912, 0.1115, 0.3984, 0.1257, 0.3948, 0.1295, 0.4093, 0.1154, 0.4129, 0.03895, 0.1021, 0.05582, 0.09993, 0.05823, 0.1166, 0.04199, 0.1192, 0.06294, 0.1394, 0.05823, 0.1166, 0.06225, 0.1079, 0.07012, 0.1465, 0.07146, 0.1774, 0.06634, 0.1553, 0.07012, 0.1465, 0.07873, 0.1842, 0.04706, 0.1425, 0.06294, 0.1394, 0.06634, 0.1553, 0.05068, 0.1586, 0.1091, 0.04474, 0.1054, 0.02112, 0.1175, 0.02, 0.1206, 0.04335, 0.1206, 0.04335, 0.1369, 0.0419, 0.1436, 0.04946, 0.1162, 0.05205, 0.09259, 0.04702, 0.1091, 0.04474, 0.1162, 0.05205, 0.08878, 0.05607, 0.325, 0.03732, 0.3255, 0.01562, 0.3365, 0.01591, 0.3358, 0.03754, 0.3358, 0.03754, 0.3509, 0.03797, 0.356, 0.04573, 0.3302, 0.04506, 0.3097, 0.0371, 0.325, 0.03732, 0.3302, 0.04506, 0.3042, 0.04474, 0.1348, 0.4295, 0.1295, 0.4093, 0.1325, 0.4009, 0.1413, 0.4356, 0.1443, 0.4625, 0.1385, 0.4434, 0.1413, 0.4356, 0.151, 0.4682, 0.121, 0.433, 0.1348, 0.4295, 0.1385, 0.4434, 0.125, 0.447, 0.252, 0.5904, 0.2526, 0.5771, 0.2592, 0.5774, 0.2586, 0.5907, 0.2561, 0.5725, 0.2717, 0.5733, 0.2683, 0.5778, 0.2592, 0.5774, 0.2404, 0.5714, 0.2561, 0.5725, 0.2526, 0.5771, 0.2434, 0.5765, 0.2833, 0.5915, 0.2838, 0.5785, 0.2902, 0.5788, 0.2898, 0.5917, 0.2872, 0.574, 0.3026, 0.5746, 0.2992, 0.5791, 0.2902, 0.5788, 0.2717, 0.5733, 0.2872, 0.574, 0.2838, 0.5785, 0.2747, 0.5781, 0.1785, 0.5573, 0.1707, 0.5387, 0.1726, 0.5307, 0.1873, 0.5627, 0.1825, 0.5894, 0.1815, 0.5714, 0.1911, 0.5711, 0.1904, 0.5889, 0.1873, 0.5627, 0.2077, 0.5679, 0.2028, 0.5727, 0.1911, 0.5711, 0.1644, 0.5617, 0.1785, 0.5573, 0.1815, 0.5714, 0.1681, 0.5746, 0.2192, 0.5893, 0.2203, 0.5747, 0.2273, 0.5754, 0.2262, 0.5896, 0.2244, 0.57, 0.2404, 0.5714, 0.2367, 0.5761, 0.2273, 0.5754, 0.2077, 0.5679, 0.2244, 0.57, 0.2203, 0.5747, 0.2104, 0.5737, 0.4451, 0.4143, 0.4464, 0.3802, 0.4511, 0.3874, 0.4503, 0.4074, 0.4432, 0.448, 0.4451, 0.4143, 0.4496, 0.4215, 0.4484, 0.4413, 0.4503, 0.4074, 0.4642, 0.4081, 0.4635, 0.4223, 0.4496, 0.4215, 0.4472, 0.3456, 0.4474, 0.3106, 0.4524, 0.3178, 0.4522, 0.3383, 0.4464, 0.3802, 0.4472, 0.3456, 0.452, 0.3528, 0.4515, 0.3731, 0.4522, 0.3383, 0.4664, 0.3384, 0.4662, 0.3529, 0.452, 0.3528, 0.3783, 0.5929, 0.3746, 0.5784, 0.3809, 0.5768, 0.3857, 0.5923, 0.3753, 0.5727, 0.3889, 0.5677, 0.3907, 0.5745, 0.3809, 0.5768, 0.3634, 0.5746, 0.3753, 0.5727, 0.3746, 0.5784, 0.3667, 0.5792, 0.4249, 0.5508, 0.4359, 0.5141, 0.439, 0.523, 0.4339, 0.5447, 0.4219, 0.5881, 0.4182, 0.5639, 0.4319, 0.5627, 0.433, 0.5873, 0.4339, 0.5447, 0.4508, 0.548, 0.449, 0.5646, 0.4319, 0.5627, 0.3889, 0.5677, 0.4249, 0.5508, 0.4182, 0.5639, 0.3999, 0.5704, 0.4403, 0.4812, 0.4432, 0.448, 0.4475, 0.4553, 0.4458, 0.4749, 0.4359, 0.5141, 0.4403, 0.4812, 0.4444, 0.4889, 0.4419, 0.5085, 0.4458, 0.4749, 0.4597, 0.4764, 0.4584, 0.4906, 0.4444, 0.4889, 0.3144, 0.5925, 0.3146, 0.5795, 0.321, 0.5797, 0.3209, 0.5927, 0.3179, 0.575, 0.3332, 0.5752, 0.33, 0.5798, 0.321, 0.5797, 0.3026, 0.5746, 0.3179, 0.575, 0.3146, 0.5795, 0.3056, 0.5793, 0.3458, 0.5933, 0.3454, 0.5799, 0.3518, 0.5798, 0.3524, 0.5933, 0.3484, 0.5752, 0.3634, 0.5746, 0.3606, 0.5795, 0.3518, 0.5798, 0.3332, 0.5752, 0.3484, 0.5752, 0.3454, 0.5799, 0.3364, 0.5799, 0.4421, 0.1316, 0.4397, 0.095, 0.4455, 0.1021, 0.4469, 0.1235, 0.444, 0.1679, 0.4421, 0.1316, 0.4478, 0.1387, 0.4488, 0.16, 0.4469, 0.1235, 0.462, 0.1225, 0.4628, 0.1378, 0.4478, 0.1387, 0.4288, 0.04544, 0.432, 0.02244, 0.4432, 0.02375, 0.4408, 0.04671, 0.4397, 0.095, 0.4331, 0.05545, 0.441, 0.06375, 0.4439, 0.08658, 0.4408, 0.04671, 0.4575, 0.04684, 0.4579, 0.06288, 0.441, 0.06375, 0.413, 0.04263, 0.4288, 0.04544, 0.4331, 0.05545, 0.4063, 0.04891, 0.4472, 0.2753, 0.4465, 0.2397, 0.4517, 0.2469, 0.4521, 0.2678, 0.4474, 0.3106, 0.4472, 0.2753, 0.4523, 0.2825, 0.4524, 0.3032, 0.4521, 0.2678, 0.4666, 0.2675, 0.4667, 0.2822, 0.4523, 0.2825, 0.4454, 0.2039, 0.444, 0.1679, 0.4495, 0.175, 0.4503, 0.1962, 0.4465, 0.2397, 0.4454, 0.2039, 0.4508, 0.2111, 0.4514, 0.2321, 0.4503, 0.1962, 0.4651, 0.1956, 0.4655, 0.2106, 0.4508, 0.2111, 0.2188, 0.03779, 0.218, 0.01543, 0.2293, 0.01524, 0.23, 0.03751, 0.23, 0.03751, 0.2457, 0.03725, 0.2514, 0.04498, 0.2247, 0.0455, 0.203, 0.03824, 0.2188, 0.03779, 0.2247, 0.0455, 0.1979, 0.04637, 0.09837, 0.288, 0.09305, 0.2668, 0.09651, 0.2581, 0.1055, 0.2943, 0.1075, 0.3239, 0.1021, 0.303, 0.1055, 0.2943, 0.1145, 0.3302, 0.08352, 0.2916, 0.09837, 0.288, 0.1021, 0.303, 0.08732, 0.3066, 0.08029, 0.2148, 0.07507, 0.193, 0.07873, 0.1842, 0.08753, 0.2214, 0.08931, 0.2516, 0.08399, 0.2301, 0.08753, 0.2214, 0.09651, 0.2581, 0.06503, 0.2183, 0.08029, 0.2148, 0.08399, 0.2301, 0.0688, 0.2337, 0.1644, 0.04, 0.1627, 0.01719, 0.1742, 0.01667, 0.1758, 0.03936, 0.1758, 0.03936, 0.1917, 0.03868, 0.1979, 0.04637, 0.1708, 0.04765, 0.1483, 0.04098, 0.1644, 0.04, 0.1708, 0.04765, 0.1436, 0.04946, 0.3767, 0.03909, 0.3783, 0.01763, 0.3894, 0.01837, 0.3873, 0.03982, 0.3873, 0.03982, 0.4023, 0.0411, 0.4063, 0.04891, 0.3813, 0.04687, 0.3617, 0.03838, 0.3767, 0.03909, 0.3813, 0.04687, 0.356, 0.04573, 0.1546, 0.4945, 0.1485, 0.476, 0.151, 0.4682, 0.1614, 0.4998, 0.1657, 0.5257, 0.1591, 0.5076, 0.1614, 0.4998, 0.1726, 0.5307, 0.1416, 0.4987, 0.1546, 0.4945, 0.1591, 0.5076, 0.1461, 0.5119, 0.1166, 0.3596, 0.1112, 0.3388, 0.1145, 0.3302, 0.1236, 0.3658, 0.1257, 0.3948, 0.1204, 0.3743, 0.1236, 0.3658, 0.1325, 0.4009, 0.1021, 0.3632, 0.1166, 0.3596, 0.1204, 0.3743, 0.1059, 0.3779, 0.2723, 0.03699, 0.2721, 0.01499, 0.2833, 0.01503, 0.2833, 0.03695, 0.2833, 0.03695, 0.2988, 0.03701, 0.3042, 0.04474, 0.2779, 0.04472, 0.2568, 0.03709, 0.2723, 0.03699, 0.2779, 0.04472, 0.2514, 0.04498, 0.0505, 0.05634, 0.0446, 0.02977, 0.05753, 0.02733, 0.0637, 0.05374, 0.05582, 0.09993, 0.05342, 0.07507, 0.06003, 0.0657, 0.06225, 0.1079, 0.0637, 0.05374, 0.08082, 0.04942, 0.08878, 0.05607, 0.06003, 0.0657, 0.03194, 0.05862, 0.0505, 0.05634, 0.05342, 0.07507, 0.03483, 0.07695, 0.1861, 0.6001, 0.1664, 0.6024, 0.1674, 0.6, 0.1865, 0.5975])
me_cube.materials.append(mat_material)
me_cube.use_remesh_preserve_volume = False
me_cube.use_remesh_preserve_attributes = False
me_cube.use_mirror_vertex_groups = False
me_cube.update()

# ---- objects
ob_cube = bpy.data.objects.new('Cube', me_cube)
ob_lamp = bpy.data.objects.new('Lamp', light_lamp)
ob_camera = bpy.data.objects.new('Camera', cam_camera)

# ---- transforms, parenting, visibility, modifiers, constraints
ob_cube.location = (0.0, 0.0, 0.0)
ob_cube.lock_rotations_4d = False
ob_cube.empty_display_type = 'ARROWS'
ob_cube.lineart.crease_threshold = 0.0
ob_lamp.location = (4.076, 1.005, 5.904)
ob_lamp.rotation_euler = (0.6503, 0.05522, 1.866)
ob_lamp.lock_rotations_4d = False
ob_lamp.empty_display_type = 'ARROWS'
ob_lamp.color = (0.0, 0.0, 0.0, 0.0)
ob_lamp.lineart.crease_threshold = 0.0
ob_camera.location = (7.481, -6.508, 5.344)
ob_camera.rotation_euler = (1.109, 0.01082, 0.8149)
ob_camera.lock_rotations_4d = False
ob_camera.empty_display_type = 'ARROWS'
ob_camera.color = (0.0, 0.0, 0.0, 0.0)
ob_camera.display_type = 'WIRE'
ob_camera.lineart.crease_threshold = 0.0

# ---- collection membership
col_collection_1.objects.link(ob_cube)
col_collection_1.objects.link(ob_lamp)
col_collection_1.objects.link(ob_camera)

# ---- scene / render settings (as saved in the file)
scene.camera = ob_camera
scene.frame_start = 1; scene.frame_end = 250; scene.frame_set(2)
scene.render.engine = 'BLENDER_EEVEE_NEXT'
scene.render.resolution_percentage = 50
scene.render.dither_intensity = 0.0
scene.cycles.use_denoising = False
scene.cycles.samples = 128
scene.cycles.sampling_pattern = 'TABULATED_SOBOL'
scene.cycles.light_sampling_threshold = 0.0
scene.cycles.use_adaptive_sampling = False
scene.cycles.use_light_tree = False
scene.cycles.blur_glossy = 0.0
scene.cycles.sample_clamp_indirect = 0.0
scene.view_settings.view_transform = 'Standard'
bpy.context.view_layer.update()
